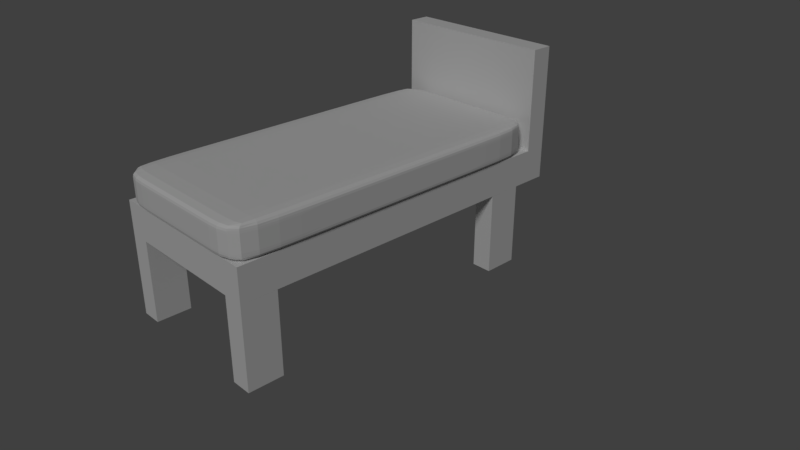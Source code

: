 # Source: Cama.blend  (saved by Blender 2.78.0; exported with 4.5.12 LTS)
import bpy
from mathutils import Matrix  # noqa: F401  (used for matrix-valued properties, if any)

bpy.ops.wm.read_factory_settings(use_empty=True)
scene = bpy.context.scene
scene.name = 'Scene'

# ---- collections
col_collection_1 = bpy.data.collections.new('Collection 1'); scene.collection.children.link(col_collection_1)

# ---- materials (node trees are filled in below, after node groups)
mat_material_001 = bpy.data.materials.new('Material.001')
mat_material_001.alpha_threshold = 0.0
mat_material_001.use_transparent_shadow = False
mat_material_001.preview_render_type = 'CUBE'
mat_material_001.roughness = 0.5

# ---- material node trees

# ---- world
world_world = bpy.data.worlds.new('World'); scene.world = world_world
world_world.color = (0.05088, 0.05088, 0.05088)
world_world.use_sun_shadow = False
world_world.sun_shadow_jitter_overblur = 0.0
world_world.cycles.sampling_method = 'MANUAL'

# ---- cameras
cam_camera = bpy.data.cameras.new('Camera')
cam_camera.clip_end = 100.0
cam_camera.lens = 35.0
cam_camera.sensor_width = 32.0
cam_camera.sensor_height = 18.0
cam_camera.ortho_scale = 7.314
cam_camera.dof.focus_distance = 0.0
cam_camera.dof.aperture_fstop = 128.0

# ---- lights
light_sun = bpy.data.lights.new('Sun', 'SUN')
light_sun.transmission_factor = 0.0
light_sun.angle = 0.1993
light_sun.energy = 1.0
light_sun.shadow_buffer_clip_start = 0.5
light_sun.shadow_soft_size = 0.1
light_sun.shadow_cascade_max_distance = 1000.0

# ---- meshes
me_cube_004 = bpy.data.meshes.new('Cube.004')
me_cube_004.from_pydata([(-0.4511, 3.04, 0.4568), (-0.4511, -0.4578, 0.4568), (-0.4511, 3.04, 0.7843), (-0.4511, -0.4578, 0.7843), (1.133, 3.04, 0.4568), (1.133, -0.4578, 0.4568), (1.133, 3.04, 0.7843), (1.133, -0.4578, 0.7843), (-0.469, 3.079, 0.6205), (-0.469, 1.291, 0.4531), (-0.469, -0.4973, 0.6205), (-0.469, 1.291, 0.788), (0.3408, 3.079, 0.788), (0.3408, -0.4973, 0.788), (1.151, 1.291, 0.788), (1.151, 3.079, 0.6205), (1.151, -0.4973, 0.6205), (1.151, 1.291, 0.4531), (0.3408, 3.079, 0.4531), (0.3408, -0.4973, 0.4531), (0.3408, -0.6156, 0.6205), (0.3408, 3.198, 0.6205), (0.3408, 1.291, 0.442), (1.204, 1.291, 0.6205), (0.3408, 1.291, 0.799), (-0.5226, 1.291, 0.6205), (-0.469, 3.079, 0.5313), (-0.469, 0.3378, 0.4531), (-0.469, -0.4972, 0.7098), (-0.469, 2.244, 0.788), (-0.09084, 3.079, 0.788), (0.7725, -0.4972, 0.788), (1.151, 2.244, 0.788), (1.151, 3.079, 0.7098), (1.151, -0.4972, 0.5313), (1.151, 2.244, 0.4531), (0.7725, 3.079, 0.4531), (-0.09084, -0.4972, 0.4531), (-0.469, 3.079, 0.7098), (-0.469, 2.244, 0.4531), (-0.469, -0.4972, 0.5313), (-0.469, 0.3378, 0.788), (0.7725, 3.079, 0.788), (-0.09084, -0.4972, 0.788), (1.151, 0.3378, 0.788), (1.151, 3.079, 0.5313), (1.151, -0.4972, 0.7098), (1.151, 0.3378, 0.4531), (-0.09084, 3.079, 0.4531), (0.7725, -0.4972, 0.4531), (0.3408, -0.6155, 0.5313), (0.3408, -0.6155, 0.7098), (0.7725, -0.6155, 0.6205), (-0.09085, -0.6155, 0.6205), (0.3408, 3.198, 0.5313), (0.3408, 3.198, 0.7098), (-0.09085, 3.198, 0.6205), (0.7725, 3.198, 0.6205), (-0.09085, 1.291, 0.442), (0.7725, 1.291, 0.442), (0.3408, 2.244, 0.442), (0.3408, 0.3378, 0.442), (1.204, 1.291, 0.5313), (1.204, 1.291, 0.7098), (1.204, 2.244, 0.6205), (1.204, 0.3378, 0.6205), (0.7725, 1.291, 0.799), (-0.09085, 1.291, 0.799), (0.3408, 2.244, 0.799), (0.3408, 0.3378, 0.799), (-0.5226, 1.291, 0.7098), (-0.5226, 1.291, 0.5313), (-0.5226, 2.244, 0.6205), (-0.5226, 0.3378, 0.6205), (-0.5225, 0.3378, 0.5313), (-0.5225, 2.244, 0.5313), (-0.5225, 2.244, 0.7098), (-0.09085, 0.3378, 0.799), (-0.09085, 2.244, 0.799), (0.7725, 2.244, 0.799), (1.204, 0.3378, 0.7098), (1.204, 2.244, 0.7098), (1.204, 2.244, 0.5313), (0.7725, 0.3378, 0.442), (0.7725, 2.244, 0.442), (-0.09085, 2.244, 0.442), (0.7725, 3.197, 0.7098), (-0.09085, 3.197, 0.7098), (-0.09085, 3.197, 0.5313), (-0.09085, -0.6154, 0.7098), (0.7725, -0.6154, 0.7098), (0.7725, -0.6154, 0.5313), (-0.09085, -0.6154, 0.5313), (0.7725, 3.197, 0.5313), (-0.09085, 0.3378, 0.442), (1.204, 0.3378, 0.5313), (0.7725, 0.3378, 0.799), (-0.5225, 0.3378, 0.7098), (-0.4677, 3.076, 0.4875), (-0.4677, -0.1297, 0.4534), (-0.4677, -0.4943, 0.7535), (-0.4677, 2.712, 0.7877), (-0.3025, 3.076, 0.7877), (0.9842, -0.4943, 0.7877), (1.149, 2.712, 0.7877), (1.149, 3.076, 0.7535), (1.149, -0.4943, 0.4875), (1.149, 2.712, 0.4534), (0.9842, 3.076, 0.4534), (-0.3025, -0.4943, 0.4534), (-0.469, 3.079, 0.6652), (-0.469, 1.768, 0.4531), (-0.469, -0.4973, 0.5759), (-0.469, 0.8143, 0.788), (0.5567, 3.079, 0.788), (0.125, -0.4973, 0.788), (1.151, 0.8143, 0.788), (1.151, 3.079, 0.5759), (1.151, -0.4973, 0.6652), (1.151, 0.8143, 0.4531), (0.125, 3.079, 0.4531), (0.5567, -0.4973, 0.4531), (0.3408, -0.608, 0.4874), (0.3408, -0.6156, 0.6652), (0.9849, -0.608, 0.6205), (0.125, -0.6156, 0.6205), (0.3408, 3.19, 0.4874), (0.3408, 3.198, 0.6652), (-0.3033, 3.19, 0.6205), (0.5567, 3.198, 0.6205), (-0.3033, 1.291, 0.4427), (0.5567, 1.291, 0.442), (0.3408, 2.713, 0.4427), (0.3408, 0.8143, 0.442), (1.201, 1.291, 0.4874), (1.204, 1.291, 0.6652), (1.201, 2.713, 0.6205), (1.204, 0.8143, 0.6205), (0.9849, 1.291, 0.7983), (0.125, 1.291, 0.799), (0.3408, 2.713, 0.7983), (0.3408, 0.8143, 0.799), (-0.5191, 1.291, 0.7537), (-0.5226, 1.291, 0.5759), (-0.5191, 2.713, 0.6205), (-0.5226, 0.8143, 0.6205), (-0.469, 3.079, 0.5759), (-0.469, 0.8143, 0.4531), (-0.469, -0.4973, 0.6652), (-0.469, 1.768, 0.788), (0.125, 3.079, 0.788), (0.5567, -0.4973, 0.788), (1.151, 1.768, 0.788), (1.151, 3.079, 0.6652), (1.151, -0.4973, 0.5759), (1.151, 1.768, 0.4531), (0.5567, 3.079, 0.4531), (0.125, -0.4973, 0.4531), (-0.4677, 3.076, 0.7535), (-0.4677, 2.712, 0.4534), (-0.4677, -0.4943, 0.4875), (-0.4677, -0.1297, 0.7877), (0.9842, 3.076, 0.7877), (-0.3025, -0.4943, 0.7877), (1.149, -0.1297, 0.7877), (1.149, 3.076, 0.4875), (1.149, -0.4943, 0.7535), (1.149, -0.1297, 0.4534), (-0.3025, 3.076, 0.4534), (0.9842, -0.4943, 0.4534), (0.3408, -0.6156, 0.5759), (0.3408, -0.608, 0.7537), (0.5567, -0.6156, 0.6205), (-0.3033, -0.608, 0.6205), (0.3408, 3.198, 0.5759), (0.3408, 3.19, 0.7537), (0.125, 3.198, 0.6205), (0.9849, 3.19, 0.6205), (0.125, 1.291, 0.442), (0.9849, 1.291, 0.4427), (0.3408, 1.768, 0.442), (0.3408, -0.1313, 0.4427), (1.204, 1.291, 0.5759), (1.201, 1.291, 0.7537), (1.204, 1.768, 0.6205), (1.201, -0.1313, 0.6205), (0.5567, 1.291, 0.799), (-0.3033, 1.291, 0.7983), (0.3408, 1.768, 0.799), (0.3408, -0.1313, 0.7983), (-0.5226, 1.291, 0.6652), (-0.5191, 1.291, 0.4874), (-0.5226, 1.768, 0.6205), (-0.5191, -0.1313, 0.6205), (-0.5226, 0.3378, 0.5759), (-0.5191, 0.3378, 0.4874), (-0.5226, 0.8143, 0.5313), (-0.5191, -0.1313, 0.5313), (-0.5226, 2.244, 0.5759), (-0.5191, 2.244, 0.4874), (-0.5191, 2.713, 0.5313), (-0.5226, 1.768, 0.5313), (-0.5191, 2.244, 0.7537), (-0.5226, 2.244, 0.6652), (-0.5191, 2.713, 0.7098), (-0.5226, 1.768, 0.7098), (0.125, 0.3378, 0.799), (-0.3033, 0.3378, 0.7983), (-0.09085, 0.8143, 0.799), (-0.09085, -0.1313, 0.7983), (0.125, 2.244, 0.799), (-0.3033, 2.244, 0.7983), (-0.09085, 2.713, 0.7983), (-0.09085, 1.768, 0.799), (0.9849, 2.244, 0.7983), (0.5567, 2.244, 0.799), (0.7725, 2.713, 0.7983), (0.7725, 1.768, 0.799), (1.204, 0.3378, 0.6652), (1.201, 0.3378, 0.7537), (1.204, 0.8143, 0.7098), (1.201, -0.1313, 0.7098), (1.204, 2.244, 0.6652), (1.201, 2.244, 0.7537), (1.201, 2.713, 0.7098), (1.204, 1.768, 0.7098), (1.201, 2.244, 0.4874), (1.204, 2.244, 0.5759), (1.201, 2.713, 0.5313), (1.204, 1.768, 0.5313), (0.5567, 0.3378, 0.442), (0.9849, 0.3378, 0.4428), (0.7725, 0.8143, 0.442), (0.7725, -0.1313, 0.4428), (0.5567, 2.244, 0.442), (0.9849, 2.244, 0.4428), (0.7725, 2.713, 0.4428), (0.7725, 1.768, 0.442), (-0.3033, 2.244, 0.4428), (0.125, 2.244, 0.442), (-0.09085, 2.713, 0.4428), (-0.09085, 1.768, 0.442), (0.7725, 3.198, 0.6652), (0.7725, 3.19, 0.7537), (0.5567, 3.198, 0.7098), (0.9849, 3.19, 0.7098), (-0.09085, 3.198, 0.6652), (-0.09085, 3.19, 0.7537), (-0.3033, 3.19, 0.7098), (0.125, 3.198, 0.7098), (-0.09085, 3.19, 0.4874), (-0.09085, 3.198, 0.5759), (-0.3033, 3.19, 0.5313), (0.125, 3.198, 0.5313), (-0.09085, -0.6155, 0.6652), (-0.09085, -0.6079, 0.7537), (0.125, -0.6155, 0.7098), (-0.3033, -0.6079, 0.7098), (0.7725, -0.6155, 0.6652), (0.7725, -0.6079, 0.7537), (0.9849, -0.6079, 0.7098), (0.5567, -0.6155, 0.7098), (0.7725, -0.6079, 0.4874), (0.7725, -0.6155, 0.5759), (0.9849, -0.6079, 0.5313), (0.5567, -0.6155, 0.5313), (-0.09085, -0.6079, 0.4874), (-0.09085, -0.6155, 0.5759), (0.125, -0.6155, 0.5313), (-0.3033, -0.6079, 0.5313), (0.7725, 3.19, 0.4874), (0.7725, 3.198, 0.5759), (0.5567, 3.198, 0.5313), (0.9849, 3.19, 0.5313), (-0.3033, 0.3378, 0.4428), (0.125, 0.3378, 0.442), (-0.09085, 0.8143, 0.442), (-0.09085, -0.1313, 0.4428), (1.201, 0.3378, 0.4874), (1.204, 0.3378, 0.5759), (1.204, 0.8143, 0.5313), (1.201, -0.1313, 0.5313), (0.9849, 0.3378, 0.7983), (0.5567, 0.3378, 0.799), (0.7725, 0.8143, 0.799), (0.7725, -0.1313, 0.7983), (-0.5191, 0.3378, 0.7537), (-0.5226, 0.3378, 0.6652), (-0.5226, 0.8143, 0.7098), (-0.5191, -0.1313, 0.7098), (-0.5191, -0.1313, 0.6652), (-0.5226, 0.8143, 0.6652), (-0.5191, 0.8143, 0.7537), (0.5567, -0.1313, 0.7983), (0.5567, 0.8143, 0.799), (0.9849, 0.8143, 0.7983), (1.201, -0.1313, 0.5759), (1.204, 0.8143, 0.5759), (1.201, 0.8143, 0.4874), (0.125, -0.1313, 0.4427), (0.125, 0.8143, 0.442), (-0.3033, 0.8143, 0.4427), (0.9849, 3.19, 0.5759), (0.5567, 3.198, 0.5759), (0.5567, 3.19, 0.4874), (-0.3033, -0.608, 0.5759), (0.125, -0.6156, 0.5759), (0.125, -0.608, 0.4874), (0.5567, -0.6156, 0.5759), (0.9849, -0.608, 0.5759), (0.9849, -0.6006, 0.4874), (0.5567, -0.608, 0.7537), (0.9849, -0.6006, 0.7537), (0.9849, -0.608, 0.6652), (-0.3032, -0.6006, 0.7537), (0.125, -0.608, 0.7537), (0.125, -0.6156, 0.6652), (0.125, 3.198, 0.5759), (-0.3033, 3.19, 0.5759), (-0.3032, 3.183, 0.4874), (0.125, 3.19, 0.7537), (-0.3032, 3.183, 0.7537), (-0.3033, 3.19, 0.6652), (0.9849, 3.183, 0.7537), (0.5567, 3.19, 0.7537), (0.5567, 3.198, 0.6652), (0.125, 1.768, 0.442), (0.125, 2.713, 0.4427), (-0.3032, 2.713, 0.4434), (0.9849, 1.768, 0.4427), (0.9849, 2.713, 0.4434), (0.5567, 2.713, 0.4427), (0.9849, -0.1312, 0.4434), (0.9849, 0.8143, 0.4427), (0.5567, 0.8143, 0.442), (1.204, 1.768, 0.5759), (1.201, 2.713, 0.5759), (1.197, 2.713, 0.4874), (1.201, 1.768, 0.7537), (1.197, 2.713, 0.7537), (1.201, 2.713, 0.6652), (1.197, -0.1312, 0.7537), (1.201, 0.8143, 0.7537), (1.204, 0.8143, 0.6652), (0.5567, 1.768, 0.799), (0.5567, 2.713, 0.7983), (0.9849, 2.713, 0.7976), (-0.3033, 1.768, 0.7983), (-0.3032, 2.713, 0.7976), (0.125, 2.713, 0.7983), (-0.3032, -0.1312, 0.7976), (-0.3033, 0.8143, 0.7983), (0.125, 0.8143, 0.799), (-0.5226, 1.768, 0.6652), (-0.5191, 2.713, 0.6652), (-0.5158, 2.713, 0.7537), (-0.5191, 1.768, 0.4874), (-0.5158, 2.713, 0.4874), (-0.5191, 2.713, 0.5759), (-0.5158, -0.1312, 0.4874), (-0.5191, 0.8143, 0.4874), (-0.5226, 0.8143, 0.5759), (-0.5191, -0.1313, 0.5759), (-0.5226, 1.768, 0.5759), (-0.5191, 1.768, 0.7537), (0.125, -0.1313, 0.7983), (0.125, 1.768, 0.799), (0.9849, 1.768, 0.7983), (1.201, -0.1313, 0.6652), (1.204, 1.768, 0.6652), (1.201, 1.768, 0.4874), (0.5567, -0.1313, 0.4427), (0.5567, 1.768, 0.442), (-0.3033, 1.768, 0.4427), (0.9849, 3.19, 0.6652), (0.125, 3.198, 0.6652), (0.125, 3.19, 0.4874), (-0.3033, -0.608, 0.6652), (0.5567, -0.6156, 0.6652), (0.5567, -0.608, 0.4874), (-0.3032, -0.6006, 0.4874), (0.9849, 3.183, 0.4874), (-0.3032, -0.1312, 0.4434), (1.197, -0.1312, 0.4874), (0.9849, -0.1312, 0.7976), (-0.5158, -0.1312, 0.7537), (-0.4629, 3.066, 0.4686), (-0.4629, -0.3319, 0.4544), (-0.4629, -0.4837, 0.7725), (-0.4629, 2.914, 0.7867), (-0.3941, 3.066, 0.7867), (1.076, -0.4837, 0.7867), (1.145, 2.914, 0.7867), (1.145, 3.066, 0.7725), (1.145, -0.4837, 0.4686), (1.145, 2.914, 0.4544), (1.076, 3.066, 0.4544), (-0.3941, -0.4837, 0.4544), (-0.469, 3.079, 0.6428), (-0.469, 1.529, 0.4531), (-0.469, -0.4973, 0.5982), (-0.469, 1.053, 0.788), (0.4488, 3.079, 0.788), (0.2329, -0.4973, 0.788), (1.151, 1.053, 0.788), (1.151, 3.079, 0.5982), (1.151, -0.4973, 0.6428), (1.151, 1.053, 0.4531), (0.2329, 3.079, 0.4531), (0.4488, -0.4973, 0.4531), (0.3408, -0.5794, 0.4677), (0.3408, -0.6156, 0.6428), (1.08, -0.5794, 0.6205), (0.2329, -0.6156, 0.6205), (0.3408, 3.161, 0.4677), (0.3408, 3.198, 0.6428), (-0.3983, 3.161, 0.6205), (0.4488, 3.198, 0.6205), (-0.3983, 1.291, 0.4454), (0.4488, 1.291, 0.442), (0.3408, 2.923, 0.4454), (0.3408, 1.053, 0.442), (1.188, 1.291, 0.4677), (1.204, 1.291, 0.6428), (1.188, 2.923, 0.6205), (1.204, 1.053, 0.6205), (1.08, 1.291, 0.7956), (0.2329, 1.291, 0.799), (0.3408, 2.923, 0.7956), (0.3408, 1.053, 0.799), (-0.5062, 1.291, 0.7733), (-0.5226, 1.291, 0.5982), (-0.5062, 2.923, 0.6205), (-0.5226, 1.053, 0.6205), (-0.469, 3.079, 0.5536), (-0.469, 0.576, 0.4531), (-0.469, -0.4973, 0.6875), (-0.469, 2.006, 0.788), (0.01704, 3.079, 0.788), (0.6646, -0.4973, 0.788), (1.151, 2.006, 0.788), (1.151, 3.079, 0.6875), (1.151, -0.4973, 0.5536), (1.151, 2.006, 0.4531), (0.6646, 3.079, 0.4531), (0.01704, -0.4973, 0.4531), (-0.4688, 3.079, 0.732), (-0.4688, 2.481, 0.4531), (-0.4688, -0.4969, 0.5091), (-0.4688, 0.1007, 0.7879), (0.8799, 3.079, 0.7879), (-0.1982, -0.4969, 0.7879), (1.15, 0.1007, 0.7879), (1.15, 3.079, 0.5091), (1.15, -0.4969, 0.732), (1.15, 0.1007, 0.4531), (-0.1982, 3.079, 0.4531), (0.8799, -0.4969, 0.4531), (0.3408, -0.6156, 0.5536), (0.3408, -0.6146, 0.732), (0.6646, -0.6156, 0.6205), (-0.1983, -0.6146, 0.6205), (0.3408, 3.198, 0.5536), (0.3408, 3.197, 0.732), (0.01704, 3.198, 0.6205), (0.88, 3.197, 0.6205), (0.01704, 1.291, 0.442), (0.88, 1.291, 0.4421), (0.3408, 2.006, 0.442), (0.3408, 0.1004, 0.4421), (1.204, 1.291, 0.5536), (1.204, 1.291, 0.732), (1.204, 2.006, 0.6205), (1.204, 0.1004, 0.6205), (0.6646, 1.291, 0.799), (-0.1983, 1.291, 0.7989), (0.3408, 2.006, 0.799), (0.3408, 0.1004, 0.7989), (-0.5226, 1.291, 0.6875), (-0.5221, 1.291, 0.5091), (-0.5226, 2.006, 0.6205), (-0.5221, 0.1004, 0.6205), (-0.5226, 0.3378, 0.5982), (-0.5221, 0.3378, 0.5091), (-0.5226, 1.053, 0.5313), (-0.5221, 0.1004, 0.5313), (-0.5226, 2.244, 0.5982), (-0.5221, 2.244, 0.5091), (-0.5061, 2.923, 0.5313), (-0.5226, 2.006, 0.5313), (-0.5061, 2.244, 0.7733), (-0.5226, 2.244, 0.6875), (-0.5061, 2.923, 0.7098), (-0.5226, 2.006, 0.7098), (0.2329, 0.3378, 0.799), (-0.1983, 0.3378, 0.7989), (-0.09085, 1.053, 0.799), (-0.09085, 0.1004, 0.7989), (0.2329, 2.244, 0.799), (-0.1983, 2.244, 0.7989), (-0.09085, 2.923, 0.7956), (-0.09085, 2.006, 0.799), (1.08, 2.244, 0.7956), (0.6646, 2.244, 0.799), (0.7725, 2.923, 0.7956), (0.7725, 2.006, 0.799), (1.204, 0.3378, 0.6428), (1.204, 0.3378, 0.732), (1.204, 1.053, 0.7098), (1.204, 0.1004, 0.7098), (1.204, 2.244, 0.6428), (1.204, 2.244, 0.732), (1.188, 2.923, 0.7098), (1.204, 2.006, 0.7098), (1.188, 2.244, 0.4677), (1.204, 2.244, 0.5536), (1.188, 2.923, 0.5313), (1.204, 2.006, 0.5313), (0.4488, 0.3378, 0.442), (0.88, 0.3378, 0.4421), (0.7725, 1.053, 0.442), (0.7725, 0.1004, 0.4421), (0.4488, 2.244, 0.442), (0.88, 2.244, 0.4421), (0.7725, 2.923, 0.4454), (0.7725, 2.006, 0.442), (-0.3982, 2.244, 0.4454), (0.01704, 2.244, 0.442), (-0.09085, 2.923, 0.4454), (-0.09085, 2.006, 0.442), (0.7725, 3.198, 0.6428), (0.7725, 3.196, 0.732), (0.4488, 3.198, 0.7098), (0.88, 3.196, 0.7098), (-0.09085, 3.198, 0.6428), (-0.09085, 3.196, 0.732), (-0.3982, 3.161, 0.7098), (0.01704, 3.198, 0.7098), (-0.09085, 3.161, 0.4677), (-0.09085, 3.198, 0.5536), (-0.3982, 3.161, 0.5313), (0.01704, 3.198, 0.5313), (-0.09085, -0.6155, 0.6428), (-0.09085, -0.6145, 0.732), (0.2329, -0.6155, 0.7098), (-0.1983, -0.6145, 0.7098), (0.7725, -0.6155, 0.6428), (0.7725, -0.6145, 0.732), (1.08, -0.5793, 0.7098), (0.6646, -0.6155, 0.7098), (0.7725, -0.5793, 0.4677), (0.7725, -0.6155, 0.5536), (1.08, -0.5793, 0.5313), (0.6646, -0.6155, 0.5313), (-0.09085, -0.5793, 0.4677), (-0.09085, -0.6155, 0.5536), (0.2329, -0.6155, 0.5313), (-0.1983, -0.6145, 0.5313), (0.7725, 3.161, 0.4677), (0.7725, 3.198, 0.5536), (0.4488, 3.198, 0.5313), (0.88, 3.196, 0.5313), (-0.3982, 0.3378, 0.4454), (0.01704, 0.3378, 0.442), (-0.09085, 1.053, 0.442), (-0.09085, 0.1004, 0.4421), (1.188, 0.3378, 0.4677), (1.204, 0.3378, 0.5536), (1.204, 1.053, 0.5313), (1.204, 0.1004, 0.5313), (1.08, 0.3378, 0.7956), (0.6646, 0.3378, 0.799), (0.7725, 1.053, 0.799), (0.7725, 0.1004, 0.7989), (-0.5061, 0.3378, 0.7733), (-0.5226, 0.3378, 0.6875), (-0.5226, 1.053, 0.7098), (-0.5221, 0.1004, 0.7098), (-0.4688, 3.079, 0.5091), (-0.4688, 0.1007, 0.4531), (-0.4688, -0.4969, 0.732), (-0.4688, 2.481, 0.7879), (-0.1982, 3.079, 0.7879), (0.8799, -0.4969, 0.7879), (1.15, 2.481, 0.7879), (1.15, 3.079, 0.732), (1.15, -0.4969, 0.5091), (1.15, 2.481, 0.4531), (0.8799, 3.079, 0.4531), (-0.1982, -0.4969, 0.4531), (-0.469, 3.079, 0.6875), (-0.469, 2.006, 0.4531), (-0.469, -0.4973, 0.5536), (-0.469, 0.576, 0.788), (0.6646, 3.079, 0.788), (0.01704, -0.4973, 0.788), (1.151, 0.576, 0.788), (1.151, 3.079, 0.5536), (1.151, -0.4973, 0.6875), (1.151, 0.576, 0.4531), (0.01704, 3.079, 0.4531), (0.6646, -0.4973, 0.4531), (0.3408, -0.6146, 0.5091), (0.3408, -0.6156, 0.6875), (0.88, -0.6146, 0.6205), (0.01704, -0.6156, 0.6205), (0.3408, 3.197, 0.5091), (0.3408, 3.198, 0.6875), (-0.1983, 3.197, 0.6205), (0.6646, 3.198, 0.6205), (-0.1983, 1.291, 0.4421), (0.6646, 1.291, 0.442), (0.3408, 2.482, 0.4421), (0.3408, 0.576, 0.442), (1.204, 1.291, 0.5091), (1.204, 1.291, 0.6875), (1.204, 2.482, 0.6205), (1.204, 0.576, 0.6205), (0.88, 1.291, 0.7989), (0.01704, 1.291, 0.799), (0.3408, 2.482, 0.7989), (0.3408, 0.576, 0.799), (-0.5221, 1.291, 0.732), (-0.5226, 1.291, 0.5536), (-0.5221, 2.482, 0.6205), (-0.5226, 0.576, 0.6205), (-0.469, 3.079, 0.5982), (-0.469, 1.053, 0.4531), (-0.469, -0.4973, 0.6428), (-0.469, 1.529, 0.788), (0.2329, 3.079, 0.788), (0.4488, -0.4973, 0.788), (1.151, 1.529, 0.788), (1.151, 3.079, 0.6428), (1.151, -0.4973, 0.5982), (1.151, 1.529, 0.4531), (0.4488, 3.079, 0.4531), (0.2329, -0.4973, 0.4531), (-0.4629, 3.066, 0.7725), (-0.4629, 2.914, 0.4544), (-0.4629, -0.4837, 0.4686), (-0.4629, -0.3319, 0.7867), (1.076, 3.066, 0.7867), (-0.3941, -0.4837, 0.7867), (1.145, -0.3319, 0.7867), (1.145, 3.066, 0.4686), (1.145, -0.4837, 0.7725), (1.145, -0.3319, 0.4544), (-0.3941, 3.066, 0.4544), (1.076, -0.4837, 0.4544), (0.3408, -0.6156, 0.5982), (0.3408, -0.5794, 0.7733), (0.4488, -0.6156, 0.6205), (-0.3983, -0.5794, 0.6205), (0.3408, 3.198, 0.5982), (0.3408, 3.161, 0.7733), (0.2329, 3.198, 0.6205), (1.08, 3.161, 0.6205), (0.2329, 1.291, 0.442), (1.08, 1.291, 0.4454), (0.3408, 1.529, 0.442), (0.3408, -0.341, 0.4454), (1.204, 1.291, 0.5982), (1.188, 1.291, 0.7733), (1.204, 1.529, 0.6205), (1.188, -0.341, 0.6205), (0.4488, 1.291, 0.799), (-0.3983, 1.291, 0.7956), (0.3408, 1.529, 0.799), (0.3408, -0.341, 0.7956), (-0.5226, 1.291, 0.6428), (-0.5062, 1.291, 0.4677), (-0.5226, 1.529, 0.6205), (-0.5062, -0.341, 0.6205), (-0.5226, 0.3378, 0.5536), (-0.5061, 0.3378, 0.4677), (-0.5226, 0.576, 0.5313), (-0.5061, -0.341, 0.5313), (-0.5226, 2.244, 0.5536), (-0.5061, 2.244, 0.4677), (-0.5221, 2.482, 0.5313), (-0.5226, 1.529, 0.5313), (-0.5221, 2.244, 0.732), (-0.5226, 2.244, 0.6428), (-0.5221, 2.482, 0.7098), (-0.5226, 1.529, 0.7098), (0.01704, 0.3378, 0.799), (-0.3982, 0.3378, 0.7956), (-0.09085, 0.576, 0.799), (-0.09085, -0.341, 0.7956), (0.01704, 2.244, 0.799), (-0.3982, 2.244, 0.7956), (-0.09085, 2.482, 0.7989), (-0.09085, 1.529, 0.799), (0.88, 2.244, 0.7989), (0.4488, 2.244, 0.799), (0.7725, 2.482, 0.7989), (0.7725, 1.529, 0.799), (1.204, 0.3378, 0.6875), (1.188, 0.3378, 0.7733), (1.204, 0.576, 0.7098), (1.188, -0.341, 0.7098), (1.204, 2.244, 0.6875), (1.188, 2.244, 0.7733), (1.204, 2.482, 0.7098), (1.204, 1.529, 0.7098), (1.204, 2.244, 0.5091), (1.204, 2.244, 0.5982), (1.204, 2.482, 0.5313), (1.204, 1.529, 0.5313), (0.6646, 0.3378, 0.442), (1.08, 0.3378, 0.4454), (0.7725, 0.576, 0.442), (0.7725, -0.341, 0.4454), (0.6646, 2.244, 0.442), (1.08, 2.244, 0.4454), (0.7725, 2.482, 0.4421), (0.7725, 1.529, 0.442), (-0.1983, 2.244, 0.4421), (0.2329, 2.244, 0.442), (-0.09085, 2.482, 0.4421), (-0.09085, 1.529, 0.442), (0.7725, 3.198, 0.6875), (0.7725, 3.161, 0.7733), (0.6646, 3.198, 0.7098), (1.08, 3.161, 0.7098), (-0.09085, 3.198, 0.6875), (-0.09085, 3.161, 0.7733), (-0.1983, 3.196, 0.7098), (0.2329, 3.198, 0.7098), (-0.09085, 3.196, 0.5091), (-0.09085, 3.198, 0.5982), (-0.1983, 3.196, 0.5313), (0.2329, 3.198, 0.5313), (-0.09085, -0.6155, 0.6875), (-0.09085, -0.5793, 0.7733), (0.01704, -0.6155, 0.7098), (-0.3982, -0.5793, 0.7098), (0.7725, -0.6155, 0.6875), (0.7725, -0.5793, 0.7733), (0.88, -0.6145, 0.7098), (0.4488, -0.6155, 0.7098), (0.7725, -0.6145, 0.5091), (0.7725, -0.6155, 0.5982), (0.88, -0.6145, 0.5313), (0.4488, -0.6155, 0.5313), (-0.09085, -0.6145, 0.5091), (-0.09085, -0.6155, 0.5982), (0.01704, -0.6155, 0.5313), (-0.3982, -0.5793, 0.5313), (0.7725, 3.196, 0.5091), (0.7725, 3.198, 0.5982), (0.6646, 3.198, 0.5313), (1.08, 3.161, 0.5313), (-0.1983, 0.3378, 0.4421), (0.2329, 0.3378, 0.442), (-0.09085, 0.576, 0.442), (-0.09085, -0.341, 0.4454), (1.204, 0.3378, 0.5091), (1.204, 0.3378, 0.5982), (1.204, 0.576, 0.5313), (1.188, -0.341, 0.5313), (0.88, 0.3378, 0.7989), (0.4488, 0.3378, 0.799), (0.7725, 0.576, 0.799), (0.7725, -0.341, 0.7956), (-0.5221, 0.3378, 0.732), (-0.5226, 0.3378, 0.6428), (-0.5226, 0.576, 0.7098), (-0.5061, -0.341, 0.7098), (-0.5191, -0.1313, 0.6875), (-0.5191, -0.1313, 0.6428), (-0.5221, 0.1004, 0.6652), (-0.5062, -0.341, 0.6652), (-0.5226, 0.8143, 0.6875), (-0.5226, 0.8143, 0.6428), (-0.5226, 1.053, 0.6652), (-0.5226, 0.576, 0.6652), (-0.5062, 0.8143, 0.7733), (-0.5221, 0.8143, 0.732), (-0.5191, 1.053, 0.7537), (-0.5191, 0.576, 0.7537), (0.6646, -0.1313, 0.7983), (0.4488, -0.1313, 0.7983), (0.5567, 0.1004, 0.7989), (0.5567, -0.341, 0.7956), (0.6646, 0.8143, 0.799), (0.4488, 0.8143, 0.799), (0.5567, 1.053, 0.799), (0.5567, 0.576, 0.799), (1.08, 0.8143, 0.7956), (0.88, 0.8143, 0.7989), (0.9849, 1.053, 0.7983), (0.9849, 0.576, 0.7983), (1.201, -0.1313, 0.5536), (1.201, -0.1313, 0.5982), (1.204, 0.1004, 0.5759), (1.188, -0.341, 0.5759), (1.204, 0.8143, 0.5536), (1.204, 0.8143, 0.5982), (1.204, 1.053, 0.5759), (1.204, 0.576, 0.5759), (1.188, 0.8143, 0.4677), (1.204, 0.8143, 0.5091), (1.201, 1.053, 0.4874), (1.201, 0.576, 0.4874), (0.01704, -0.1313, 0.4427), (0.2329, -0.1313, 0.4427), (0.125, 0.1004, 0.4421), (0.125, -0.341, 0.4454), (0.01704, 0.8143, 0.442), (0.2329, 0.8143, 0.442), (0.125, 1.053, 0.442), (0.125, 0.576, 0.442), (-0.3983, 0.8143, 0.4454), (-0.1983, 0.8143, 0.4421), (-0.3033, 1.053, 0.4427), (-0.3033, 0.576, 0.4427), (0.9849, 3.19, 0.5536), (0.9849, 3.19, 0.5982), (0.88, 3.197, 0.5759), (1.08, 3.161, 0.5759), (0.5567, 3.198, 0.5536), (0.5567, 3.198, 0.5982), (0.4488, 3.198, 0.5759), (0.6646, 3.198, 0.5759), (0.5567, 3.161, 0.4677), (0.5567, 3.197, 0.5091), (0.4488, 3.19, 0.4874), (0.6646, 3.19, 0.4874), (-0.3033, -0.608, 0.5536), (-0.3033, -0.608, 0.5982), (-0.1983, -0.6146, 0.5759), (-0.3983, -0.5794, 0.5759), (0.125, -0.6156, 0.5536), (0.125, -0.6156, 0.5982), (0.2329, -0.6156, 0.5759), (0.01704, -0.6156, 0.5759), (0.125, -0.5794, 0.4677), (0.125, -0.6146, 0.5091), (0.2329, -0.608, 0.4874), (0.01704, -0.608, 0.4874), (0.5567, -0.6156, 0.5536), (0.5567, -0.6156, 0.5982), (0.6646, -0.6156, 0.5759), (0.4488, -0.6156, 0.5759), (0.9849, -0.608, 0.5536), (0.9849, -0.608, 0.5982), (1.08, -0.5794, 0.5759), (0.88, -0.6146, 0.5759), (0.9846, -0.5733, 0.4678), (0.9849, -0.6069, 0.5091), (1.08, -0.5733, 0.4874), (0.88, -0.6069, 0.4874), (0.5567, -0.6146, 0.732), (0.5567, -0.5794, 0.7733), (0.6646, -0.608, 0.7537), (0.4488, -0.608, 0.7537), (0.9849, -0.6069, 0.732), (0.9846, -0.5733, 0.7732), (1.08, -0.5733, 0.7536), (0.88, -0.6069, 0.7537), (0.9849, -0.608, 0.6428), (0.9849, -0.608, 0.6875), (1.08, -0.5794, 0.6652), (0.88, -0.6146, 0.6652), (-0.3033, -0.6069, 0.732), (-0.303, -0.5733, 0.7732), (-0.1983, -0.6069, 0.7537), (-0.3979, -0.5733, 0.7536), (0.125, -0.6146, 0.732), (0.125, -0.5794, 0.7733), (0.2329, -0.608, 0.7537), (0.01704, -0.608, 0.7537), (0.125, -0.6156, 0.6428), (0.125, -0.6156, 0.6875), (0.2329, -0.6156, 0.6652), (0.01704, -0.6156, 0.6652), (0.125, 3.198, 0.5536), (0.125, 3.198, 0.5982), (0.01704, 3.198, 0.5759), (0.2329, 3.198, 0.5759), (-0.3033, 3.19, 0.5536), (-0.3033, 3.19, 0.5982), (-0.3983, 3.161, 0.5759), (-0.1983, 3.197, 0.5759), (-0.303, 3.155, 0.4678), (-0.3033, 3.189, 0.5091), (-0.3979, 3.155, 0.4874), (-0.1983, 3.189, 0.4874), (0.125, 3.197, 0.732), (0.125, 3.161, 0.7733), (0.01704, 3.19, 0.7537), (0.2329, 3.19, 0.7537), (-0.3033, 3.189, 0.732), (-0.303, 3.155, 0.7732), (-0.3979, 3.155, 0.7536), (-0.1983, 3.189, 0.7537), (-0.3033, 3.19, 0.6428), (-0.3033, 3.19, 0.6875), (-0.3983, 3.161, 0.6652), (-0.1983, 3.197, 0.6652), (0.9849, 3.189, 0.732), (0.9846, 3.155, 0.7732), (0.88, 3.189, 0.7537), (1.08, 3.155, 0.7536), (0.5567, 3.197, 0.732), (0.5567, 3.161, 0.7733), (0.4488, 3.19, 0.7537), (0.6646, 3.19, 0.7537), (0.5567, 3.198, 0.6428), (0.5567, 3.198, 0.6875), (0.4488, 3.198, 0.6652), (0.6646, 3.198, 0.6652), (0.01704, 1.768, 0.442), (0.2329, 1.768, 0.442), (0.125, 2.006, 0.442), (0.125, 1.529, 0.442), (0.01704, 2.713, 0.4427), (0.2329, 2.713, 0.4427), (0.125, 2.923, 0.4454), (0.125, 2.482, 0.4421), (-0.3979, 2.713, 0.446), (-0.1983, 2.713, 0.4428), (-0.303, 2.922, 0.446), (-0.3033, 2.482, 0.4428), (0.88, 1.768, 0.4421), (1.08, 1.768, 0.4454), (0.9849, 2.006, 0.4427), (0.9849, 1.529, 0.4427), (0.88, 2.713, 0.4428), (1.08, 2.713, 0.446), (0.9846, 2.922, 0.446), (0.9849, 2.482, 0.4428), (0.4488, 2.713, 0.4427), (0.6646, 2.713, 0.4427), (0.5567, 2.923, 0.4454), (0.5567, 2.482, 0.4421), (0.88, -0.1313, 0.4428), (1.08, -0.1306, 0.446), (0.9849, 0.1004, 0.4428), (0.9846, -0.3402, 0.446), (0.88, 0.8143, 0.4421), (1.08, 0.8143, 0.4454), (0.9849, 1.053, 0.4427), (0.9849, 0.576, 0.4427), (0.4488, 0.8143, 0.442), (0.6646, 0.8143, 0.442), (0.5567, 1.053, 0.442), (0.5567, 0.576, 0.442), (1.204, 1.768, 0.5536), (1.204, 1.768, 0.5982), (1.204, 2.006, 0.5759), (1.204, 1.529, 0.5759), (1.201, 2.713, 0.5536), (1.201, 2.713, 0.5982), (1.188, 2.923, 0.5759), (1.204, 2.482, 0.5759), (1.185, 2.713, 0.4678), (1.2, 2.713, 0.5091), (1.185, 2.922, 0.4874), (1.2, 2.482, 0.4874), (1.204, 1.768, 0.732), (1.188, 1.768, 0.7733), (1.201, 2.006, 0.7537), (1.201, 1.529, 0.7537), (1.2, 2.713, 0.732), (1.185, 2.713, 0.7732), (1.185, 2.922, 0.7536), (1.2, 2.482, 0.7537), (1.201, 2.713, 0.6428), (1.201, 2.713, 0.6875), (1.188, 2.923, 0.6652), (1.204, 2.482, 0.6652), (1.2, -0.1313, 0.732), (1.185, -0.1306, 0.7732), (1.2, 0.1004, 0.7537), (1.185, -0.3402, 0.7536), (1.204, 0.8143, 0.732), (1.188, 0.8143, 0.7733), (1.201, 1.053, 0.7537), (1.201, 0.576, 0.7537), (1.204, 0.8143, 0.6428), (1.204, 0.8143, 0.6875), (1.204, 1.053, 0.6652), (1.204, 0.576, 0.6652), (0.6646, 1.768, 0.799), (0.4488, 1.768, 0.799), (0.5567, 2.006, 0.799), (0.5567, 1.529, 0.799), (0.6646, 2.713, 0.7983), (0.4488, 2.713, 0.7983), (0.5567, 2.923, 0.7956), (0.5567, 2.482, 0.7989), (1.08, 2.713, 0.7951), (0.88, 2.713, 0.7982), (0.9846, 2.922, 0.7951), (0.9849, 2.482, 0.7982), (-0.1983, 1.768, 0.7989), (-0.3983, 1.768, 0.7956), (-0.3033, 2.006, 0.7983), (-0.3033, 1.529, 0.7983), (-0.1983, 2.713, 0.7982), (-0.3979, 2.713, 0.7951), (-0.303, 2.922, 0.7951), (-0.3033, 2.482, 0.7982), (0.2329, 2.713, 0.7983), (0.01704, 2.713, 0.7983), (0.125, 2.923, 0.7956), (0.125, 2.482, 0.7989), (-0.1983, -0.1313, 0.7982), (-0.3979, -0.1306, 0.7951), (-0.3033, 0.1004, 0.7982), (-0.303, -0.3402, 0.7951), (-0.1983, 0.8143, 0.7989), (-0.3983, 0.8143, 0.7956), (-0.3033, 1.053, 0.7983), (-0.3033, 0.576, 0.7983), (0.2329, 0.8143, 0.799), (0.01704, 0.8143, 0.799), (0.125, 1.053, 0.799), (0.125, 0.576, 0.799), (-0.5226, 1.768, 0.6875), (-0.5226, 1.768, 0.6428), (-0.5226, 2.006, 0.6652), (-0.5226, 1.529, 0.6652), (-0.5191, 2.713, 0.6875), (-0.5191, 2.713, 0.6428), (-0.5062, 2.923, 0.6652), (-0.5221, 2.482, 0.6652), (-0.5034, 2.713, 0.7732), (-0.5187, 2.713, 0.732), (-0.5034, 2.922, 0.7536), (-0.5187, 2.482, 0.7537), (-0.5221, 1.768, 0.5091), (-0.5062, 1.768, 0.4677), (-0.5191, 2.006, 0.4874), (-0.5191, 1.529, 0.4874), (-0.5187, 2.713, 0.5091), (-0.5034, 2.713, 0.4678), (-0.5034, 2.922, 0.4874), (-0.5187, 2.482, 0.4874), (-0.5191, 2.713, 0.5982), (-0.5191, 2.713, 0.5536), (-0.5062, 2.923, 0.5759), (-0.5221, 2.482, 0.5759), (-0.5187, -0.1313, 0.5091), (-0.5034, -0.1306, 0.4678), (-0.5187, 0.1004, 0.4874), (-0.5034, -0.3402, 0.4874), (-0.5221, 0.8143, 0.5091), (-0.5062, 0.8143, 0.4677), (-0.5191, 1.053, 0.4874), (-0.5191, 0.576, 0.4874), (-0.5226, 0.8143, 0.5982), (-0.5226, 0.8143, 0.5536), (-0.5226, 1.053, 0.5759), (-0.5226, 0.576, 0.5759), (-0.5191, -0.1313, 0.5982), (-0.5191, -0.1313, 0.5536), (-0.5221, 0.1004, 0.5759), (-0.5062, -0.341, 0.5759), (-0.5226, 1.768, 0.5982), (-0.5226, 1.768, 0.5536), (-0.5226, 2.006, 0.5759), (-0.5226, 1.529, 0.5759), (-0.5062, 1.768, 0.7733), (-0.5221, 1.768, 0.732), (-0.5191, 2.006, 0.7537), (-0.5191, 1.529, 0.7537), (0.2329, -0.1313, 0.7983), (0.01704, -0.1313, 0.7983), (0.125, 0.1004, 0.7989), (0.125, -0.341, 0.7956), (0.2329, 1.768, 0.799), (0.01704, 1.768, 0.799), (0.125, 2.006, 0.799), (0.125, 1.529, 0.799), (1.08, 1.768, 0.7956), (0.88, 1.768, 0.7989), (0.9849, 2.006, 0.7983), (0.9849, 1.529, 0.7983), (1.201, -0.1313, 0.6428), (1.201, -0.1313, 0.6875), (1.204, 0.1004, 0.6652), (1.188, -0.341, 0.6652), (1.204, 1.768, 0.6428), (1.204, 1.768, 0.6875), (1.204, 2.006, 0.6652), (1.204, 1.529, 0.6652), (1.188, 1.768, 0.4677), (1.204, 1.768, 0.5091), (1.201, 2.006, 0.4874), (1.201, 1.529, 0.4874), (0.4488, -0.1313, 0.4427), (0.6646, -0.1313, 0.4427), (0.5567, 0.1004, 0.4421), (0.5567, -0.341, 0.4454), (0.4488, 1.768, 0.442), (0.6646, 1.768, 0.442), (0.5567, 2.006, 0.442), (0.5567, 1.529, 0.442), (-0.3983, 1.768, 0.4454), (-0.1983, 1.768, 0.4421), (-0.3033, 2.006, 0.4427), (-0.3033, 1.529, 0.4427), (0.9849, 3.19, 0.6428), (0.9849, 3.19, 0.6875), (0.88, 3.197, 0.6652), (1.08, 3.161, 0.6652), (0.125, 3.198, 0.6428), (0.125, 3.198, 0.6875), (0.01704, 3.198, 0.6652), (0.2329, 3.198, 0.6652), (0.125, 3.161, 0.4677), (0.125, 3.197, 0.5091), (0.01704, 3.19, 0.4874), (0.2329, 3.19, 0.4874), (-0.3033, -0.608, 0.6428), (-0.3033, -0.608, 0.6875), (-0.1983, -0.6146, 0.6652), (-0.3983, -0.5794, 0.6652), (0.5567, -0.6156, 0.6428), (0.5567, -0.6156, 0.6875), (0.6646, -0.6156, 0.6652), (0.4488, -0.6156, 0.6652), (0.5567, -0.5794, 0.4677), (0.5567, -0.6146, 0.5091), (0.6646, -0.608, 0.4874), (0.4488, -0.608, 0.4874), (-0.303, -0.5733, 0.4678), (-0.3033, -0.6069, 0.5091), (-0.1983, -0.6069, 0.4874), (-0.3979, -0.5733, 0.4874), (0.9846, 3.155, 0.4678), (0.9849, 3.189, 0.5091), (0.88, 3.189, 0.4874), (1.08, 3.155, 0.4874), (-0.3979, -0.1306, 0.446), (-0.1983, -0.1313, 0.4428), (-0.3033, 0.1004, 0.4428), (-0.303, -0.3402, 0.446), (1.185, -0.1306, 0.4678), (1.2, -0.1313, 0.5091), (1.2, 0.1004, 0.4874), (1.185, -0.3402, 0.4874), (1.08, -0.1306, 0.7951), (0.88, -0.1313, 0.7982), (0.9849, 0.1004, 0.7982), (0.9846, -0.3402, 0.7951), (-0.5034, -0.1306, 0.7732), (-0.5187, -0.1313, 0.732), (-0.5187, 0.1004, 0.7537), (-0.5034, -0.3402, 0.7536), (-0.5058, -0.3409, 0.732), (-0.5216, 0.1004, 0.732), (-0.5058, 0.1005, 0.7733), (0.8799, -0.3409, 0.7956), (0.88, 0.1004, 0.7988), (1.08, 0.1005, 0.7956), (1.187, -0.3409, 0.5091), (1.203, 0.1004, 0.5091), (1.187, 0.1005, 0.4677), (-0.1983, -0.3409, 0.4455), (-0.1983, 0.1004, 0.4422), (-0.3982, 0.1005, 0.4455), (1.08, 3.16, 0.5091), (0.88, 3.195, 0.5091), (0.8799, 3.16, 0.4677), (-0.3982, -0.5785, 0.5091), (-0.1983, -0.6135, 0.5091), (-0.1983, -0.5785, 0.4677), (0.4488, -0.6146, 0.5091), (0.6646, -0.6146, 0.5091), (0.6646, -0.5794, 0.4677), (0.4488, -0.6156, 0.6875), (0.6646, -0.6156, 0.6875), (0.6646, -0.6156, 0.6428), (-0.3983, -0.5794, 0.6875), (-0.1983, -0.6146, 0.6875), (-0.1983, -0.6146, 0.6428), (0.2329, 3.197, 0.5091), (0.01704, 3.197, 0.5091), (0.01704, 3.161, 0.4677), (0.2329, 3.198, 0.6875), (0.01704, 3.198, 0.6875), (0.01704, 3.198, 0.6428), (1.08, 3.161, 0.6875), (0.88, 3.197, 0.6875), (0.88, 3.197, 0.6428), (-0.1983, 1.529, 0.4421), (-0.1983, 2.006, 0.4421), (-0.3983, 2.006, 0.4454), (0.6646, 1.529, 0.442), (0.6646, 2.006, 0.442), (0.4488, 2.006, 0.442), (0.6646, -0.341, 0.4454), (0.6646, 0.1004, 0.4421), (0.4488, 0.1004, 0.4421), (1.204, 1.529, 0.5091), (1.204, 2.006, 0.5091), (1.188, 2.006, 0.4677), (1.204, 1.529, 0.6875), (1.204, 2.006, 0.6875), (1.204, 2.006, 0.6428), (1.188, -0.341, 0.6875), (1.204, 0.1004, 0.6875), (1.204, 0.1004, 0.6428), (0.88, 1.529, 0.7989), (0.88, 2.006, 0.7989), (1.08, 2.006, 0.7956), (0.01704, 1.529, 0.799), (0.01704, 2.006, 0.799), (0.2329, 2.006, 0.799), (0.01704, -0.341, 0.7956), (0.01704, 0.1004, 0.7989), (0.2329, 0.1004, 0.7989), (-0.5221, 1.529, 0.732), (-0.5221, 2.006, 0.732), (-0.5062, 2.006, 0.7733), (-0.5226, 1.529, 0.5536), (-0.5226, 2.006, 0.5536), (-0.5226, 2.006, 0.5982), (-0.5062, -0.341, 0.5536), (-0.5221, 0.1004, 0.5536), (-0.5221, 0.1004, 0.5982), (-0.5226, 0.576, 0.5536), (-0.5226, 1.053, 0.5536), (-0.5226, 1.053, 0.5982), (-0.5062, 0.576, 0.4677), (-0.5062, 1.053, 0.4677), (-0.5221, 1.053, 0.5091), (-0.4932, -0.3373, 0.4681), (-0.5058, 0.1005, 0.4677), (-0.5216, 0.1004, 0.5091), (-0.5221, 2.482, 0.5536), (-0.5062, 2.923, 0.5536), (-0.5062, 2.923, 0.5982), (-0.5058, 2.481, 0.4677), (-0.4932, 2.919, 0.4681), (-0.5058, 2.923, 0.5091), (-0.5062, 1.529, 0.4677), (-0.5062, 2.006, 0.4677), (-0.5221, 2.006, 0.5091), (-0.5216, 2.482, 0.732), (-0.5058, 2.923, 0.732), (-0.4932, 2.919, 0.773), (-0.5221, 2.482, 0.6428), (-0.5062, 2.923, 0.6428), (-0.5062, 2.923, 0.6875), (-0.5226, 1.529, 0.6428), (-0.5226, 2.006, 0.6428), (-0.5226, 2.006, 0.6875), (0.01704, 0.576, 0.799), (0.01704, 1.053, 0.799), (0.2329, 1.053, 0.799), (-0.3983, 0.576, 0.7956), (-0.3983, 1.053, 0.7956), (-0.1983, 1.053, 0.7989), (-0.3965, -0.3373, 0.7929), (-0.3982, 0.1005, 0.7956), (-0.1983, 0.1004, 0.7988), (0.01704, 2.482, 0.7989), (0.01704, 2.923, 0.7956), (0.2329, 2.923, 0.7956), (-0.3982, 2.481, 0.7956), (-0.3965, 2.919, 0.7929), (-0.1983, 2.923, 0.7956), (-0.3983, 1.529, 0.7956), (-0.3983, 2.006, 0.7956), (-0.1983, 2.006, 0.7989), (0.88, 2.482, 0.7988), (0.8799, 2.923, 0.7956), (1.078, 2.919, 0.7929), (0.4488, 2.482, 0.7989), (0.4488, 2.923, 0.7956), (0.6646, 2.923, 0.7956), (0.4488, 1.529, 0.799), (0.4488, 2.006, 0.799), (0.6646, 2.006, 0.799), (1.204, 0.576, 0.6875), (1.204, 1.053, 0.6875), (1.204, 1.053, 0.6428), (1.188, 0.576, 0.7733), (1.188, 1.053, 0.7733), (1.204, 1.053, 0.732), (1.175, -0.3373, 0.773), (1.187, 0.1005, 0.7733), (1.203, 0.1004, 0.732), (1.204, 2.482, 0.6875), (1.188, 2.923, 0.6875), (1.188, 2.923, 0.6428), (1.187, 2.481, 0.7733), (1.175, 2.919, 0.773), (1.187, 2.923, 0.732), (1.188, 1.529, 0.7733), (1.188, 2.006, 0.7733), (1.204, 2.006, 0.732), (1.203, 2.482, 0.5091), (1.187, 2.923, 0.5091), (1.175, 2.919, 0.4681), (1.204, 2.482, 0.5982), (1.188, 2.923, 0.5982), (1.188, 2.923, 0.5536), (1.204, 1.529, 0.5982), (1.204, 2.006, 0.5982), (1.204, 2.006, 0.5536), (0.6646, 0.576, 0.442), (0.6646, 1.053, 0.442), (0.4488, 1.053, 0.442), (1.08, 0.576, 0.4454), (1.08, 1.053, 0.4454), (0.88, 1.053, 0.4421), (1.078, -0.3373, 0.4481), (1.08, 0.1005, 0.4455), (0.88, 0.1004, 0.4422), (0.6646, 2.482, 0.4421), (0.6646, 2.923, 0.4454), (0.4488, 2.923, 0.4454), (1.08, 2.481, 0.4455), (1.078, 2.919, 0.4481), (0.8799, 2.923, 0.4455), (1.08, 1.529, 0.4454), (1.08, 2.006, 0.4454), (0.88, 2.006, 0.4421), (-0.1983, 2.482, 0.4422), (-0.1983, 2.923, 0.4455), (-0.3965, 2.919, 0.4481), (0.2329, 2.482, 0.4421), (0.2329, 2.923, 0.4454), (0.01704, 2.923, 0.4454), (0.2329, 1.529, 0.442), (0.2329, 2.006, 0.442), (0.01704, 2.006, 0.442), (0.6646, 3.198, 0.6875), (0.4488, 3.198, 0.6875), (0.4488, 3.198, 0.6428), (0.6646, 3.161, 0.7733), (0.4488, 3.161, 0.7733), (0.4488, 3.197, 0.732), (1.078, 3.133, 0.773), (0.8799, 3.16, 0.7733), (0.88, 3.195, 0.732), (-0.1983, 3.197, 0.6875), (-0.3983, 3.161, 0.6875), (-0.3983, 3.161, 0.6428), (-0.1983, 3.16, 0.7733), (-0.3965, 3.133, 0.773), (-0.3982, 3.16, 0.732), (0.2329, 3.161, 0.7733), (0.01704, 3.161, 0.7733), (0.01704, 3.197, 0.732), (-0.1983, 3.195, 0.5091), (-0.3982, 3.16, 0.5091), (-0.3965, 3.133, 0.4681), (-0.1983, 3.197, 0.5982), (-0.3983, 3.161, 0.5982), (-0.3983, 3.161, 0.5536), (0.2329, 3.198, 0.5982), (0.01704, 3.198, 0.5982), (0.01704, 3.198, 0.5536), (0.01704, -0.6156, 0.6875), (0.2329, -0.6156, 0.6875), (0.2329, -0.6156, 0.6428), (0.01704, -0.5794, 0.7733), (0.2329, -0.5794, 0.7733), (0.2329, -0.6146, 0.732), (-0.3965, -0.5506, 0.773), (-0.1983, -0.5785, 0.7733), (-0.1983, -0.6135, 0.732), (0.88, -0.6146, 0.6875), (1.08, -0.5794, 0.6875), (1.08, -0.5794, 0.6428), (0.8799, -0.5785, 0.7733), (1.078, -0.5506, 0.773), (1.08, -0.5785, 0.732), (0.4488, -0.5794, 0.7733), (0.6646, -0.5794, 0.7733), (0.6646, -0.6146, 0.732), (0.88, -0.6135, 0.5091), (1.08, -0.5785, 0.5091), (1.078, -0.5506, 0.4681), (0.88, -0.6146, 0.5982), (1.08, -0.5794, 0.5982), (1.08, -0.5794, 0.5536), (0.4488, -0.6156, 0.5982), (0.6646, -0.6156, 0.5982), (0.6646, -0.6156, 0.5536), (0.01704, -0.6146, 0.5091), (0.2329, -0.6146, 0.5091), (0.2329, -0.5794, 0.4677), (0.01704, -0.6156, 0.5982), (0.2329, -0.6156, 0.5982), (0.2329, -0.6156, 0.5536), (-0.3983, -0.5794, 0.5982), (-0.1983, -0.6146, 0.5982), (-0.1983, -0.6146, 0.5536), (0.6646, 3.197, 0.5091), (0.4488, 3.197, 0.5091), (0.4488, 3.161, 0.4677), (0.6646, 3.198, 0.5982), (0.4488, 3.198, 0.5982), (0.4488, 3.198, 0.5536), (1.08, 3.161, 0.5982), (0.88, 3.197, 0.5982), (0.88, 3.197, 0.5536), (-0.1983, 0.576, 0.4421), (-0.1983, 1.053, 0.4421), (-0.3983, 1.053, 0.4454), (0.2329, 0.576, 0.442), (0.2329, 1.053, 0.442), (0.01704, 1.053, 0.442), (0.2329, -0.341, 0.4454), (0.2329, 0.1004, 0.4421), (0.01704, 0.1004, 0.4421), (1.204, 0.576, 0.5091), (1.204, 1.053, 0.5091), (1.188, 1.053, 0.4677), (1.204, 0.576, 0.5982), (1.204, 1.053, 0.5982), (1.204, 1.053, 0.5536), (1.188, -0.341, 0.5982), (1.204, 0.1004, 0.5982), (1.204, 0.1004, 0.5536), (0.88, 0.576, 0.7989), (0.88, 1.053, 0.7989), (1.08, 1.053, 0.7956), (0.4488, 0.576, 0.799), (0.4488, 1.053, 0.799), (0.6646, 1.053, 0.799), (0.4488, -0.341, 0.7956), (0.4488, 0.1004, 0.7989), (0.6646, 0.1004, 0.7989), (-0.5221, 0.576, 0.732), (-0.5221, 1.053, 0.732), (-0.5062, 1.053, 0.7733), (-0.5226, 0.576, 0.6428), (-0.5226, 1.053, 0.6428), (-0.5226, 1.053, 0.6875), (-0.5062, -0.341, 0.6428), (-0.5221, 0.1004, 0.6428), (-0.5221, 0.1004, 0.6875), (-0.5062, -0.341, 0.6875), (-0.5226, 0.576, 0.6875), (-0.5062, 0.576, 0.7733), (0.6646, -0.341, 0.7956), (0.6646, 0.576, 0.799), (1.08, 0.576, 0.7956), (1.188, -0.341, 0.5536), (1.204, 0.576, 0.5536), (1.188, 0.576, 0.4677), (0.01704, -0.341, 0.4454), (0.01704, 0.576, 0.442), (-0.3983, 0.576, 0.4454), (1.08, 3.161, 0.5536), (0.6646, 3.198, 0.5536), (0.6646, 3.161, 0.4677), (-0.3983, -0.5794, 0.5536), (0.01704, -0.6156, 0.5536), (0.01704, -0.5794, 0.4677), (0.4488, -0.6156, 0.5536), (0.88, -0.6146, 0.5536), (0.8799, -0.5785, 0.4677), (0.4488, -0.6146, 0.732), (0.88, -0.6135, 0.732), (0.88, -0.6146, 0.6428), (-0.3982, -0.5785, 0.732), (0.01704, -0.6146, 0.732), (0.01704, -0.6156, 0.6428), (0.2329, 3.198, 0.5536), (-0.1983, 3.197, 0.5536), (-0.1983, 3.16, 0.4677), (0.2329, 3.197, 0.732), (-0.1983, 3.195, 0.732), (-0.1983, 3.197, 0.6428), (1.08, 3.16, 0.732), (0.6646, 3.197, 0.732), (0.6646, 3.198, 0.6428), (0.01704, 1.529, 0.442), (0.01704, 2.482, 0.4421), (-0.3982, 2.481, 0.4455), (0.88, 1.529, 0.4421), (0.88, 2.482, 0.4422), (0.4488, 2.482, 0.4421), (0.8799, -0.3409, 0.4455), (0.88, 0.576, 0.4421), (0.4488, 0.576, 0.442), (1.204, 1.529, 0.5536), (1.204, 2.482, 0.5536), (1.187, 2.481, 0.4677), (1.204, 1.529, 0.732), (1.203, 2.482, 0.732), (1.204, 2.482, 0.6428), (1.187, -0.3409, 0.732), (1.204, 0.576, 0.732), (1.204, 0.576, 0.6428), (0.6646, 1.529, 0.799), (0.6646, 2.482, 0.7989), (1.08, 2.481, 0.7956), (-0.1983, 1.529, 0.7989), (-0.1983, 2.482, 0.7988), (0.2329, 2.482, 0.7989), (-0.1983, -0.3409, 0.7956), (-0.1983, 0.576, 0.7989), (0.2329, 0.576, 0.799), (-0.5226, 1.529, 0.6875), (-0.5221, 2.482, 0.6875), (-0.5058, 2.481, 0.7733), (-0.5221, 1.529, 0.5091), (-0.5216, 2.482, 0.5091), (-0.5221, 2.482, 0.5982), (-0.5058, -0.3409, 0.5091), (-0.5221, 0.576, 0.5091), (-0.5226, 0.576, 0.5982), (-0.5062, -0.341, 0.5982), (-0.5226, 1.529, 0.5982), (-0.5062, 1.529, 0.7733), (0.2329, -0.341, 0.7956), (0.2329, 1.529, 0.799), (1.08, 1.529, 0.7956), (1.188, -0.341, 0.6428), (1.204, 1.529, 0.6428), (1.188, 1.529, 0.4677), (0.4488, -0.341, 0.4454), (0.4488, 1.529, 0.442), (-0.3983, 1.529, 0.4454), (1.08, 3.161, 0.6428), (0.2329, 3.198, 0.6428), (0.2329, 3.161, 0.4677), (-0.3983, -0.5794, 0.6428), (0.4488, -0.6156, 0.6428), (0.4488, -0.5794, 0.4677), (-0.3965, -0.5506, 0.4681), (1.078, 3.133, 0.4681), (-0.3965, -0.3373, 0.4481), (1.175, -0.3373, 0.4681), (1.078, -0.3373, 0.7929), (-0.4932, -0.3373, 0.773)], [], [(1537, 388, 3, 641), (1536, 391, 7, 644), (1535, 394, 5, 647), (1534, 397, 1, 387), (1533, 645, 4, 396), (1532, 640, 1, 397), (1531, 410, 19, 409), (1530, 411, 20, 652), (1529, 628, 10, 653), (1528, 414, 18, 408), (1527, 415, 21, 656), (1526, 633, 15, 657), (1525, 418, 9, 399), (1524, 419, 22, 660), (1523, 409, 19, 661), (1522, 422, 17, 635), (1521, 423, 23, 664), (1520, 406, 16, 665), (1519, 426, 14, 632), (1518, 427, 24, 668), (1517, 403, 13, 669), (1516, 430, 11, 629), (1515, 431, 25, 672), (1514, 400, 10, 673), (1513, 482, 73, 625), (1512, 483, 74, 676), (1511, 448, 40, 677), (1510, 486, 72, 624), (1509, 487, 75, 680), (1508, 479, 71, 681), (1507, 490, 29, 581), (1506, 491, 76, 684), (1505, 478, 70, 685), (1504, 494, 69, 621), (1503, 495, 77, 688), (1502, 451, 43, 689), (1501, 498, 68, 620), (1500, 499, 78, 692), (1499, 475, 67, 693), (1498, 502, 32, 584), (1497, 503, 79, 696), (1496, 474, 66, 697), (1495, 506, 65, 617), (1494, 507, 80, 700), (1493, 454, 46, 701), (1492, 510, 64, 616), (1491, 511, 81, 704), (1490, 471, 63, 705), (1489, 514, 35, 587), (1488, 515, 82, 708), (1487, 470, 62, 709), (1486, 518, 61, 613), (1485, 519, 83, 712), (1484, 457, 49, 713), (1483, 522, 60, 612), (1482, 523, 84, 716), (1481, 467, 59, 717), (1480, 526, 39, 447), (1479, 527, 85, 720), (1478, 466, 58, 721), (1477, 530, 57, 609), (1476, 531, 86, 724), (1475, 585, 33, 725), (1474, 534, 56, 608), (1473, 535, 87, 728), (1472, 463, 55, 729), (1471, 538, 48, 456), (1470, 539, 88, 732), (1469, 462, 54, 733), (1468, 542, 53, 605), (1467, 543, 89, 736), (1466, 580, 28, 737), (1465, 546, 52, 604), (1464, 547, 90, 740), (1463, 459, 51, 741), (1462, 550, 49, 457), (1461, 551, 91, 744), (1460, 458, 50, 745), (1459, 554, 37, 445), (1458, 555, 92, 748), (1457, 592, 40, 749), (1456, 558, 36, 444), (1455, 559, 93, 752), (1454, 597, 45, 753), (1453, 562, 27, 435), (1452, 563, 94, 756), (1451, 445, 37, 757), (1450, 566, 47, 599), (1449, 567, 95, 760), (1448, 442, 34, 761), (1447, 570, 44, 596), (1446, 571, 96, 764), (1445, 439, 31, 765), (1444, 574, 41, 593), (1443, 575, 97, 768), (1442, 436, 28, 769), (1441, 770, 289, 577), (1440, 771, 290, 772), (1439, 628, 148, 773), (1438, 774, 288, 576), (1437, 775, 291, 776), (1436, 767, 287, 777), (1435, 778, 113, 401), (1434, 779, 292, 780), (1433, 766, 286, 781), (1432, 782, 285, 573), (1431, 783, 293, 784), (1430, 631, 151, 785), (1429, 786, 284, 572), (1428, 787, 294, 788), (1427, 763, 283, 789), (1426, 790, 116, 404), (1425, 791, 295, 792), (1424, 762, 282, 793), (1423, 794, 281, 569), (1422, 795, 296, 796), (1421, 634, 154, 797), (1420, 798, 280, 568), (1419, 799, 297, 800), (1418, 759, 279, 801), (1417, 802, 119, 407), (1416, 803, 298, 804), (1415, 758, 278, 805), (1414, 806, 277, 565), (1413, 807, 299, 808), (1412, 637, 157, 809), (1411, 810, 276, 564), (1410, 811, 300, 812), (1409, 755, 275, 813), (1408, 814, 147, 627), (1407, 815, 301, 816), (1406, 754, 274, 817), (1405, 818, 273, 561), (1404, 819, 302, 820), (1403, 405, 117, 821), (1402, 822, 272, 560), (1401, 823, 303, 824), (1400, 751, 271, 825), (1399, 826, 156, 636), (1398, 827, 304, 828), (1397, 750, 270, 829), (1396, 830, 269, 557), (1395, 831, 305, 832), (1394, 400, 112, 833), (1393, 834, 268, 556), (1392, 835, 306, 836), (1391, 747, 267, 837), (1390, 838, 157, 637), (1389, 839, 307, 840), (1388, 746, 266, 841), (1387, 842, 265, 553), (1386, 843, 308, 844), (1385, 650, 170, 845), (1384, 846, 264, 552), (1383, 847, 309, 848), (1382, 743, 263, 849), (1381, 850, 169, 649), (1380, 851, 310, 852), (1379, 742, 262, 853), (1378, 854, 261, 549), (1377, 855, 311, 856), (1376, 651, 171, 857), (1375, 858, 260, 548), (1374, 859, 312, 860), (1373, 739, 259, 861), (1372, 862, 124, 412), (1371, 863, 313, 864), (1370, 738, 258, 865), (1369, 866, 257, 545), (1368, 867, 314, 868), (1367, 388, 100, 869), (1366, 870, 256, 544), (1365, 871, 315, 872), (1364, 735, 255, 873), (1363, 874, 125, 413), (1362, 875, 316, 876), (1361, 734, 254, 877), (1360, 878, 253, 541), (1359, 879, 317, 880), (1358, 654, 174, 881), (1357, 882, 252, 540), (1356, 883, 318, 884), (1355, 731, 251, 885), (1354, 886, 168, 648), (1353, 887, 319, 888), (1352, 730, 250, 889), (1351, 890, 249, 537), (1350, 891, 320, 892), (1349, 655, 175, 893), (1348, 894, 248, 536), (1347, 895, 321, 896), (1346, 727, 247, 897), (1345, 898, 128, 416), (1344, 899, 322, 900), (1343, 726, 246, 901), (1342, 902, 245, 533), (1341, 903, 323, 904), (1340, 393, 105, 905), (1339, 906, 244, 532), (1338, 907, 324, 908), (1337, 723, 243, 909), (1336, 910, 129, 417), (1335, 911, 325, 912), (1334, 722, 242, 913), (1333, 914, 241, 529), (1332, 915, 326, 916), (1331, 658, 178, 917), (1330, 918, 240, 528), (1329, 919, 327, 920), (1328, 719, 239, 921), (1327, 922, 159, 639), (1326, 923, 328, 924), (1325, 718, 238, 925), (1324, 926, 237, 525), (1323, 927, 329, 928), (1322, 659, 179, 929), (1321, 930, 236, 524), (1320, 931, 330, 932), (1319, 715, 235, 933), (1318, 934, 132, 420), (1317, 935, 331, 936), (1316, 714, 234, 937), (1315, 938, 233, 521), (1314, 939, 332, 940), (1313, 649, 169, 941), (1312, 942, 232, 520), (1311, 943, 333, 944), (1310, 711, 231, 945), (1309, 946, 133, 421), (1308, 947, 334, 948), (1307, 710, 230, 949), (1306, 950, 229, 517), (1305, 951, 335, 952), (1304, 662, 182, 953), (1303, 954, 228, 516), (1302, 955, 336, 956), (1301, 707, 227, 957), (1300, 958, 107, 395), (1299, 959, 337, 960), (1298, 706, 226, 961), (1297, 962, 225, 513), (1296, 963, 338, 964), (1295, 663, 183, 965), (1294, 966, 224, 512), (1293, 967, 339, 968), (1292, 703, 223, 969), (1291, 970, 136, 424), (1290, 971, 340, 972), (1289, 702, 222, 973), (1288, 974, 221, 509), (1287, 975, 341, 976), (1286, 646, 166, 977), (1285, 978, 220, 508), (1284, 979, 342, 980), (1283, 699, 219, 981), (1282, 982, 137, 425), (1281, 983, 343, 984), (1280, 698, 218, 985), (1279, 986, 217, 505), (1278, 987, 344, 988), (1277, 666, 186, 989), (1276, 990, 216, 504), (1275, 991, 345, 992), (1274, 695, 215, 993), (1273, 994, 104, 392), (1272, 995, 346, 996), (1271, 694, 214, 997), (1270, 998, 213, 501), (1269, 999, 347, 1000), (1268, 667, 187, 1001), (1267, 1002, 212, 500), (1266, 1003, 348, 1004), (1265, 691, 211, 1005), (1264, 1006, 140, 428), (1263, 1007, 349, 1008), (1262, 690, 210, 1009), (1261, 1010, 209, 497), (1260, 1011, 350, 1012), (1259, 643, 163, 1013), (1258, 1014, 208, 496), (1257, 1015, 351, 1016), (1256, 687, 207, 1017), (1255, 1018, 141, 429), (1254, 1019, 352, 1020), (1253, 686, 206, 1021), (1252, 1022, 205, 493), (1251, 1023, 353, 1024), (1250, 670, 190, 1025), (1249, 1026, 204, 492), (1248, 1027, 354, 1028), (1247, 683, 203, 1029), (1246, 1030, 101, 389), (1245, 1031, 355, 1032), (1244, 682, 202, 1033), (1243, 1034, 201, 489), (1242, 1035, 356, 1036), (1241, 671, 191, 1037), (1240, 1038, 200, 488), (1239, 1039, 357, 1040), (1238, 679, 199, 1041), (1237, 1042, 144, 432), (1236, 1043, 358, 1044), (1235, 678, 198, 1045), (1234, 1046, 197, 485), (1233, 1047, 359, 1048), (1232, 640, 160, 1049), (1231, 1050, 196, 484), (1230, 1051, 360, 1052), (1229, 675, 195, 1053), (1228, 1054, 145, 433), (1227, 1055, 361, 1056), (1226, 674, 194, 1057), (1225, 1058, 193, 481), (1224, 1059, 362, 1060), (1223, 592, 112, 1061), (1222, 1062, 192, 480), (1221, 1063, 363, 1064), (1220, 623, 143, 1065), (1219, 1066, 149, 437), (1218, 1067, 364, 1068), (1217, 622, 142, 1069), (1216, 1070, 189, 477), (1215, 1071, 365, 1072), (1214, 595, 115, 1073), (1213, 1074, 188, 476), (1212, 1075, 366, 1076), (1211, 619, 139, 1077), (1210, 1078, 152, 440), (1209, 1079, 367, 1080), (1208, 618, 138, 1081), (1207, 1082, 185, 473), (1206, 1083, 368, 1084), (1205, 598, 118, 1085), (1204, 1086, 184, 472), (1203, 1087, 369, 1088), (1202, 615, 135, 1089), (1201, 1090, 155, 443), (1200, 1091, 370, 1092), (1199, 614, 134, 1093), (1198, 1094, 181, 469), (1197, 1095, 371, 1096), (1196, 601, 121, 1097), (1195, 1098, 180, 468), (1194, 1099, 372, 1100), (1193, 611, 131, 1101), (1192, 1102, 111, 591), (1191, 1103, 373, 1104), (1190, 610, 130, 1105), (1189, 1106, 177, 465), (1188, 1107, 374, 1108), (1187, 441, 153, 1109), (1186, 1110, 176, 464), (1185, 1111, 375, 1112), (1184, 607, 127, 1113), (1183, 1114, 120, 600), (1182, 1115, 376, 1116), (1181, 606, 126, 1117), (1180, 1118, 173, 461), (1179, 1119, 377, 1120), (1178, 436, 148, 1121), (1177, 1122, 172, 460), (1176, 1123, 378, 1124), (1175, 603, 123, 1125), (1174, 1126, 121, 601), (1173, 1127, 379, 1128), (1172, 602, 122, 1129), (1171, 1130, 109, 589), (1170, 1131, 380, 1132), (1169, 448, 160, 1133), (1168, 1134, 108, 588), (1167, 1135, 381, 1136), (1166, 453, 165, 1137), (1165, 1138, 99, 579), (1164, 1139, 382, 1140), (1163, 589, 109, 1141), (1162, 1142, 167, 455), (1161, 1143, 383, 1144), (1160, 586, 106, 1145), (1159, 1146, 164, 452), (1158, 1147, 384, 1148), (1157, 583, 103, 1149), (1156, 1150, 161, 449), (1155, 1151, 385, 1152), (1154, 580, 100, 1153), (1151, 1154, 1153, 385), (289, 769, 1154, 1151), (769, 28, 580, 1154), (766, 1155, 1152, 286), (97, 577, 1155, 766), (577, 289, 1151, 1155), (574, 1156, 449, 41), (286, 1152, 1156, 574), (1152, 385, 1150, 1156), (1147, 1157, 1149, 384), (285, 765, 1157, 1147), (765, 31, 583, 1157), (762, 1158, 1148, 282), (96, 573, 1158, 762), (573, 285, 1147, 1158), (570, 1159, 452, 44), (282, 1148, 1159, 570), (1148, 384, 1146, 1159), (1143, 1160, 1145, 383), (281, 761, 1160, 1143), (761, 34, 586, 1160), (758, 1161, 1144, 278), (95, 569, 1161, 758), (569, 281, 1143, 1161), (566, 1162, 455, 47), (278, 1144, 1162, 566), (1144, 383, 1142, 1162), (1139, 1163, 1141, 382), (277, 757, 1163, 1139), (757, 37, 589, 1163), (754, 1164, 1140, 274), (94, 565, 1164, 754), (565, 277, 1139, 1164), (562, 1165, 579, 27), (274, 1140, 1165, 562), (1140, 382, 1138, 1165), (1135, 1166, 1137, 381), (273, 753, 1166, 1135), (753, 45, 453, 1166), (750, 1167, 1136, 270), (93, 561, 1167, 750), (561, 273, 1135, 1167), (558, 1168, 588, 36), (270, 1136, 1168, 558), (1136, 381, 1134, 1168), (1131, 1169, 1133, 380), (269, 749, 1169, 1131), (749, 40, 448, 1169), (746, 1170, 1132, 266), (92, 557, 1170, 746), (557, 269, 1131, 1170), (554, 1171, 589, 37), (266, 1132, 1171, 554), (1132, 380, 1130, 1171), (1127, 1172, 1129, 379), (265, 745, 1172, 1127), (745, 50, 602, 1172), (742, 1173, 1128, 262), (91, 553, 1173, 742), (553, 265, 1127, 1173), (550, 1174, 601, 49), (262, 1128, 1174, 550), (1128, 379, 1126, 1174), (1123, 1175, 1125, 378), (261, 741, 1175, 1123), (741, 51, 603, 1175), (738, 1176, 1124, 258), (90, 549, 1176, 738), (549, 261, 1123, 1176), (546, 1177, 460, 52), (258, 1124, 1177, 546), (1124, 378, 1122, 1177), (1119, 1178, 1121, 377), (257, 737, 1178, 1119), (737, 28, 436, 1178), (734, 1179, 1120, 254), (89, 545, 1179, 734), (545, 257, 1119, 1179), (542, 1180, 461, 53), (254, 1120, 1180, 542), (1120, 377, 1118, 1180), (1115, 1181, 1117, 376), (253, 733, 1181, 1115), (733, 54, 606, 1181), (730, 1182, 1116, 250), (88, 541, 1182, 730), (541, 253, 1115, 1182), (538, 1183, 600, 48), (250, 1116, 1183, 538), (1116, 376, 1114, 1183), (1111, 1184, 1113, 375), (249, 729, 1184, 1111), (729, 55, 607, 1184), (726, 1185, 1112, 246), (87, 537, 1185, 726), (537, 249, 1111, 1185), (534, 1186, 464, 56), (246, 1112, 1186, 534), (1112, 375, 1110, 1186), (1107, 1187, 1109, 374), (245, 725, 1187, 1107), (725, 33, 441, 1187), (722, 1188, 1108, 242), (86, 533, 1188, 722), (533, 245, 1107, 1188), (530, 1189, 465, 57), (242, 1108, 1189, 530), (1108, 374, 1106, 1189), (1103, 1190, 1105, 373), (241, 721, 1190, 1103), (721, 58, 610, 1190), (718, 1191, 1104, 238), (85, 529, 1191, 718), (529, 241, 1103, 1191), (526, 1192, 591, 39), (238, 1104, 1192, 526), (1104, 373, 1102, 1192), (1099, 1193, 1101, 372), (237, 717, 1193, 1099), (717, 59, 611, 1193), (714, 1194, 1100, 234), (84, 525, 1194, 714), (525, 237, 1099, 1194), (522, 1195, 468, 60), (234, 1100, 1195, 522), (1100, 372, 1098, 1195), (1095, 1196, 1097, 371), (233, 713, 1196, 1095), (713, 49, 601, 1196), (710, 1197, 1096, 230), (83, 521, 1197, 710), (521, 233, 1095, 1197), (518, 1198, 469, 61), (230, 1096, 1198, 518), (1096, 371, 1094, 1198), (1091, 1199, 1093, 370), (229, 709, 1199, 1091), (709, 62, 614, 1199), (706, 1200, 1092, 226), (82, 517, 1200, 706), (517, 229, 1091, 1200), (514, 1201, 443, 35), (226, 1092, 1201, 514), (1092, 370, 1090, 1201), (1087, 1202, 1089, 369), (225, 705, 1202, 1087), (705, 63, 615, 1202), (702, 1203, 1088, 222), (81, 513, 1203, 702), (513, 225, 1087, 1203), (510, 1204, 472, 64), (222, 1088, 1204, 510), (1088, 369, 1086, 1204), (1083, 1205, 1085, 368), (221, 701, 1205, 1083), (701, 46, 598, 1205), (698, 1206, 1084, 218), (80, 509, 1206, 698), (509, 221, 1083, 1206), (506, 1207, 473, 65), (218, 1084, 1207, 506), (1084, 368, 1082, 1207), (1079, 1208, 1081, 367), (217, 697, 1208, 1079), (697, 66, 618, 1208), (694, 1209, 1080, 214), (79, 505, 1209, 694), (505, 217, 1079, 1209), (502, 1210, 440, 32), (214, 1080, 1210, 502), (1080, 367, 1078, 1210), (1075, 1211, 1077, 366), (213, 693, 1211, 1075), (693, 67, 619, 1211), (690, 1212, 1076, 210), (78, 501, 1212, 690), (501, 213, 1075, 1212), (498, 1213, 476, 68), (210, 1076, 1213, 498), (1076, 366, 1074, 1213), (1071, 1214, 1073, 365), (209, 689, 1214, 1071), (689, 43, 595, 1214), (686, 1215, 1072, 206), (77, 497, 1215, 686), (497, 209, 1071, 1215), (494, 1216, 477, 69), (206, 1072, 1216, 494), (1072, 365, 1070, 1216), (1067, 1217, 1069, 364), (205, 685, 1217, 1067), (685, 70, 622, 1217), (682, 1218, 1068, 202), (76, 493, 1218, 682), (493, 205, 1067, 1218), (490, 1219, 437, 29), (202, 1068, 1219, 490), (1068, 364, 1066, 1219), (1063, 1220, 1065, 363), (201, 681, 1220, 1063), (681, 71, 623, 1220), (678, 1221, 1064, 198), (75, 489, 1221, 678), (489, 201, 1063, 1221), (486, 1222, 480, 72), (198, 1064, 1222, 486), (1064, 363, 1062, 1222), (1059, 1223, 1061, 362), (197, 677, 1223, 1059), (677, 40, 592, 1223), (674, 1224, 1060, 194), (74, 485, 1224, 674), (485, 197, 1059, 1224), (482, 1225, 481, 73), (194, 1060, 1225, 482), (1060, 362, 1058, 1225), (1055, 1226, 1057, 361), (196, 676, 1226, 1055), (676, 74, 674, 1226), (623, 1227, 1056, 143), (71, 484, 1227, 623), (484, 196, 1055, 1227), (431, 1228, 433, 25), (143, 1056, 1228, 431), (1056, 361, 1054, 1228), (1051, 1229, 1053, 360), (147, 435, 1229, 1051), (435, 27, 675, 1229), (671, 1230, 1052, 191), (9, 627, 1230, 671), (627, 147, 1051, 1230), (479, 1231, 484, 71), (191, 1052, 1231, 479), (1052, 360, 1050, 1231), (1047, 1232, 1049, 359), (99, 387, 1232, 1047), (387, 1, 640, 1232), (675, 1233, 1048, 195), (27, 579, 1233, 675), (579, 99, 1047, 1233), (483, 1234, 485, 74), (195, 1048, 1234, 483), (1048, 359, 1046, 1234), (1043, 1235, 1045, 358), (200, 680, 1235, 1043), (680, 75, 678, 1235), (434, 1236, 1044, 146), (26, 488, 1236, 434), (488, 200, 1043, 1236), (626, 1237, 432, 8), (146, 1044, 1237, 626), (1044, 358, 1042, 1237), (1039, 1238, 1041, 357), (159, 447, 1238, 1039), (447, 39, 679, 1238), (386, 1239, 1040, 98), (0, 639, 1239, 386), (639, 159, 1039, 1239), (578, 1240, 488, 26), (98, 1040, 1240, 578), (1040, 357, 1038, 1240), (1035, 1241, 1037, 356), (111, 399, 1241, 1035), (399, 9, 671, 1241), (679, 1242, 1036, 199), (39, 591, 1242, 679), (591, 111, 1035, 1242), (487, 1243, 489, 75), (199, 1036, 1243, 487), (1036, 356, 1034, 1243), (1031, 1244, 1033, 355), (204, 684, 1244, 1031), (684, 76, 682, 1244), (446, 1245, 1032, 158), (38, 492, 1245, 446), (492, 204, 1031, 1245), (638, 1246, 389, 2), (158, 1032, 1246, 638), (1032, 355, 1030, 1246), (1027, 1247, 1029, 354), (144, 624, 1247, 1027), (624, 72, 683, 1247), (398, 1248, 1028, 110), (8, 432, 1248, 398), (432, 144, 1027, 1248), (590, 1249, 492, 38), (110, 1028, 1249, 590), (1028, 354, 1026, 1249), (1023, 1250, 1025, 353), (192, 672, 1250, 1023), (672, 25, 670, 1250), (683, 1251, 1024, 203), (72, 480, 1251, 683), (480, 192, 1023, 1251), (491, 1252, 493, 76), (203, 1024, 1252, 491), (1024, 353, 1022, 1252), (1019, 1253, 1021, 352), (208, 688, 1253, 1019), (688, 77, 686, 1253), (619, 1254, 1020, 139), (67, 496, 1254, 619), (496, 208, 1019, 1254), (427, 1255, 429, 24), (139, 1020, 1255, 427), (1020, 352, 1018, 1255), (1015, 1256, 1017, 351), (113, 593, 1256, 1015), (593, 41, 687, 1256), (667, 1257, 1016, 187), (11, 401, 1257, 667), (401, 113, 1015, 1257), (475, 1258, 496, 67), (187, 1016, 1258, 475), (1016, 351, 1014, 1258), (1011, 1259, 1013, 350), (161, 641, 1259, 1011), (641, 3, 643, 1259), (687, 1260, 1012, 207), (41, 449, 1260, 687), (449, 161, 1011, 1260), (495, 1261, 497, 77), (207, 1012, 1261, 495), (1012, 350, 1010, 1261), (1007, 1262, 1009, 349), (212, 692, 1262, 1007), (692, 78, 690, 1262), (438, 1263, 1008, 150), (30, 500, 1263, 438), (500, 212, 1007, 1263), (630, 1264, 428, 12), (150, 1008, 1264, 630), (1008, 349, 1006, 1264), (1003, 1265, 1005, 348), (101, 581, 1265, 1003), (581, 29, 691, 1265), (390, 1266, 1004, 102), (2, 389, 1266, 390), (389, 101, 1003, 1266), (582, 1267, 500, 30), (102, 1004, 1267, 582), (1004, 348, 1002, 1267), (999, 1268, 1001, 347), (149, 629, 1268, 999), (629, 11, 667, 1268), (691, 1269, 1000, 211), (29, 437, 1269, 691), (437, 149, 999, 1269), (499, 1270, 501, 78), (211, 1000, 1270, 499), (1000, 347, 998, 1270), (995, 1271, 997, 346), (216, 696, 1271, 995), (696, 79, 694, 1271), (450, 1272, 996, 162), (42, 504, 1272, 450), (504, 216, 995, 1272), (642, 1273, 392, 6), (162, 996, 1273, 642), (996, 346, 994, 1273), (991, 1274, 993, 345), (140, 620, 1274, 991), (620, 68, 695, 1274), (402, 1275, 992, 114), (12, 428, 1275, 402), (428, 140, 991, 1275), (594, 1276, 504, 42), (114, 992, 1276, 594), (992, 345, 990, 1276), (987, 1277, 989, 344), (188, 668, 1277, 987), (668, 24, 666, 1277), (695, 1278, 988, 215), (68, 476, 1278, 695), (476, 188, 987, 1278), (503, 1279, 505, 79), (215, 988, 1279, 503), (988, 344, 986, 1279), (983, 1280, 985, 343), (220, 700, 1280, 983), (700, 80, 698, 1280), (615, 1281, 984, 135), (63, 508, 1281, 615), (508, 220, 983, 1281), (423, 1282, 425, 23), (135, 984, 1282, 423), (984, 343, 982, 1282), (979, 1283, 981, 342), (116, 596, 1283, 979), (596, 44, 699, 1283), (663, 1284, 980, 183), (14, 404, 1284, 663), (404, 116, 979, 1284), (471, 1285, 508, 63), (183, 980, 1285, 471), (980, 342, 978, 1285), (975, 1286, 977, 341), (164, 644, 1286, 975), (644, 7, 646, 1286), (699, 1287, 976, 219), (44, 452, 1287, 699), (452, 164, 975, 1287), (507, 1288, 509, 80), (219, 976, 1288, 507), (976, 341, 974, 1288), (971, 1289, 973, 340), (224, 704, 1289, 971), (704, 81, 702, 1289), (441, 1290, 972, 153), (33, 512, 1290, 441), (512, 224, 971, 1290), (633, 1291, 424, 15), (153, 972, 1291, 633), (972, 340, 970, 1291), (967, 1292, 969, 339), (104, 584, 1292, 967), (584, 32, 703, 1292), (393, 1293, 968, 105), (6, 392, 1293, 393), (392, 104, 967, 1293), (585, 1294, 512, 33), (105, 968, 1294, 585), (968, 339, 966, 1294), (963, 1295, 965, 338), (152, 632, 1295, 963), (632, 14, 663, 1295), (703, 1296, 964, 223), (32, 440, 1296, 703), (440, 152, 963, 1296), (511, 1297, 513, 81), (223, 964, 1297, 511), (964, 338, 962, 1297), (959, 1298, 961, 337), (228, 708, 1298, 959), (708, 82, 706, 1298), (453, 1299, 960, 165), (45, 516, 1299, 453), (516, 228, 959, 1299), (645, 1300, 395, 4), (165, 960, 1300, 645), (960, 337, 958, 1300), (955, 1301, 957, 336), (136, 616, 1301, 955), (616, 64, 707, 1301), (405, 1302, 956, 117), (15, 424, 1302, 405), (424, 136, 955, 1302), (597, 1303, 516, 45), (117, 956, 1303, 597), (956, 336, 954, 1303), (951, 1304, 953, 335), (184, 664, 1304, 951), (664, 23, 662, 1304), (707, 1305, 952, 227), (64, 472, 1305, 707), (472, 184, 951, 1305), (515, 1306, 517, 82), (227, 952, 1306, 515), (952, 335, 950, 1306), (947, 1307, 949, 334), (232, 712, 1307, 947), (712, 83, 710, 1307), (611, 1308, 948, 131), (59, 520, 1308, 611), (520, 232, 947, 1308), (419, 1309, 421, 22), (131, 948, 1309, 419), (948, 334, 946, 1309), (943, 1310, 945, 333), (119, 599, 1310, 943), (599, 47, 711, 1310), (659, 1311, 944, 179), (17, 407, 1311, 659), (407, 119, 943, 1311), (467, 1312, 520, 59), (179, 944, 1312, 467), (944, 333, 942, 1312), (939, 1313, 941, 332), (167, 647, 1313, 939), (647, 5, 649, 1313), (711, 1314, 940, 231), (47, 455, 1314, 711), (455, 167, 939, 1314), (519, 1315, 521, 83), (231, 940, 1315, 519), (940, 332, 938, 1315), (935, 1316, 937, 331), (236, 716, 1316, 935), (716, 84, 714, 1316), (444, 1317, 936, 156), (36, 524, 1317, 444), (524, 236, 935, 1317), (636, 1318, 420, 18), (156, 936, 1318, 636), (936, 331, 934, 1318), (931, 1319, 933, 330), (107, 587, 1319, 931), (587, 35, 715, 1319), (396, 1320, 932, 108), (4, 395, 1320, 396), (395, 107, 931, 1320), (588, 1321, 524, 36), (108, 932, 1321, 588), (932, 330, 930, 1321), (927, 1322, 929, 329), (155, 635, 1322, 927), (635, 17, 659, 1322), (715, 1323, 928, 235), (35, 443, 1323, 715), (443, 155, 927, 1323), (523, 1324, 525, 84), (235, 928, 1324, 523), (928, 329, 926, 1324), (923, 1325, 925, 328), (240, 720, 1325, 923), (720, 85, 718, 1325), (456, 1326, 924, 168), (48, 528, 1326, 456), (528, 240, 923, 1326), (648, 1327, 639, 0), (168, 924, 1327, 648), (924, 328, 922, 1327), (919, 1328, 921, 327), (132, 612, 1328, 919), (612, 60, 719, 1328), (408, 1329, 920, 120), (18, 420, 1329, 408), (420, 132, 919, 1329), (600, 1330, 528, 48), (120, 920, 1330, 600), (920, 327, 918, 1330), (915, 1331, 917, 326), (180, 660, 1331, 915), (660, 22, 658, 1331), (719, 1332, 916, 239), (60, 468, 1332, 719), (468, 180, 915, 1332), (527, 1333, 529, 85), (239, 916, 1333, 527), (916, 326, 914, 1333), (911, 1334, 913, 325), (244, 724, 1334, 911), (724, 86, 722, 1334), (607, 1335, 912, 127), (55, 532, 1335, 607), (532, 244, 911, 1335), (415, 1336, 417, 21), (127, 912, 1336, 415), (912, 325, 910, 1336), (907, 1337, 909, 324), (114, 594, 1337, 907), (594, 42, 723, 1337), (655, 1338, 908, 175), (12, 402, 1338, 655), (402, 114, 907, 1338), (463, 1339, 532, 55), (175, 908, 1339, 463), (908, 324, 906, 1339), (903, 1340, 905, 323), (162, 642, 1340, 903), (642, 6, 393, 1340), (723, 1341, 904, 243), (42, 450, 1341, 723), (450, 162, 903, 1341), (531, 1342, 533, 86), (243, 904, 1342, 531), (904, 323, 902, 1342), (899, 1343, 901, 322), (248, 728, 1343, 899), (728, 87, 726, 1343), (590, 1344, 900, 110), (38, 536, 1344, 590), (536, 248, 899, 1344), (398, 1345, 416, 8), (110, 900, 1345, 398), (900, 322, 898, 1345), (895, 1346, 897, 321), (102, 582, 1346, 895), (582, 30, 727, 1346), (638, 1347, 896, 158), (2, 390, 1347, 638), (390, 102, 895, 1347), (446, 1348, 536, 38), (158, 896, 1348, 446), (896, 321, 894, 1348), (891, 1349, 893, 320), (150, 630, 1349, 891), (630, 12, 655, 1349), (727, 1350, 892, 247), (30, 438, 1350, 727), (438, 150, 891, 1350), (535, 1351, 537, 87), (247, 892, 1351, 535), (892, 320, 890, 1351), (887, 1352, 889, 319), (252, 732, 1352, 887), (732, 88, 730, 1352), (578, 1353, 888, 98), (26, 540, 1353, 578), (540, 252, 887, 1353), (386, 1354, 648, 0), (98, 888, 1354, 386), (888, 319, 886, 1354), (883, 1355, 885, 318), (128, 608, 1355, 883), (608, 56, 731, 1355), (626, 1356, 884, 146), (8, 416, 1356, 626), (416, 128, 883, 1356), (434, 1357, 540, 26), (146, 884, 1357, 434), (884, 318, 882, 1357), (879, 1358, 881, 317), (176, 656, 1358, 879), (656, 21, 654, 1358), (731, 1359, 880, 251), (56, 464, 1359, 731), (464, 176, 879, 1359), (539, 1360, 541, 88), (251, 880, 1360, 539), (880, 317, 878, 1360), (875, 1361, 877, 316), (256, 736, 1361, 875), (736, 89, 734, 1361), (603, 1362, 876, 123), (51, 544, 1362, 603), (544, 256, 875, 1362), (411, 1363, 413, 20), (123, 876, 1363, 411), (876, 316, 874, 1363), (871, 1364, 873, 315), (115, 595, 1364, 871), (595, 43, 735, 1364), (651, 1365, 872, 171), (13, 403, 1365, 651), (403, 115, 871, 1365), (459, 1366, 544, 51), (171, 872, 1366, 459), (872, 315, 870, 1366), (867, 1367, 869, 314), (163, 643, 1367, 867), (643, 3, 388, 1367), (735, 1368, 868, 255), (43, 451, 1368, 735), (451, 163, 867, 1368), (543, 1369, 545, 89), (255, 868, 1369, 543), (868, 314, 866, 1369), (863, 1370, 865, 313), (260, 740, 1370, 863), (740, 90, 738, 1370), (598, 1371, 864, 118), (46, 548, 1371, 598), (548, 260, 863, 1371), (406, 1372, 412, 16), (118, 864, 1372, 406), (864, 313, 862, 1372), (859, 1373, 861, 312), (103, 583, 1373, 859), (583, 31, 739, 1373), (646, 1374, 860, 166), (7, 391, 1374, 646), (391, 103, 859, 1374), (454, 1375, 548, 46), (166, 860, 1375, 454), (860, 312, 858, 1375), (855, 1376, 857, 311), (151, 631, 1376, 855), (631, 13, 651, 1376), (739, 1377, 856, 259), (31, 439, 1377, 739), (439, 151, 855, 1377), (547, 1378, 549, 90), (259, 856, 1378, 547), (856, 311, 854, 1378), (851, 1379, 853, 310), (264, 744, 1379, 851), (744, 91, 742, 1379), (586, 1380, 852, 106), (34, 552, 1380, 586), (552, 264, 851, 1380), (394, 1381, 649, 5), (106, 852, 1381, 394), (852, 310, 850, 1381), (847, 1382, 849, 309), (124, 604, 1382, 847), (604, 52, 743, 1382), (634, 1383, 848, 154), (16, 412, 1383, 634), (412, 124, 847, 1383), (442, 1384, 552, 34), (154, 848, 1384, 442), (848, 309, 846, 1384), (843, 1385, 845, 308), (172, 652, 1385, 843), (652, 20, 650, 1385), (743, 1386, 844, 263), (52, 460, 1386, 743), (460, 172, 843, 1386), (551, 1387, 553, 91), (263, 844, 1387, 551), (844, 308, 842, 1387), (839, 1388, 841, 307), (268, 748, 1388, 839), (748, 92, 746, 1388), (602, 1389, 840, 122), (50, 556, 1389, 602), (556, 268, 839, 1389), (410, 1390, 637, 19), (122, 840, 1390, 410), (840, 307, 838, 1390), (835, 1391, 837, 306), (125, 605, 1391, 835), (605, 53, 747, 1391), (650, 1392, 836, 170), (20, 413, 1392, 650), (413, 125, 835, 1392), (458, 1393, 556, 50), (170, 836, 1393, 458), (836, 306, 834, 1393), (831, 1394, 833, 305), (173, 653, 1394, 831), (653, 10, 400, 1394), (747, 1395, 832, 267), (53, 461, 1395, 747), (461, 173, 831, 1395), (555, 1396, 557, 92), (267, 832, 1396, 555), (832, 305, 830, 1396), (827, 1397, 829, 304), (272, 752, 1397, 827), (752, 93, 750, 1397), (606, 1398, 828, 126), (54, 560, 1398, 606), (560, 272, 827, 1398), (414, 1399, 636, 18), (126, 828, 1399, 414), (828, 304, 826, 1399), (823, 1400, 825, 303), (129, 609, 1400, 823), (609, 57, 751, 1400), (654, 1401, 824, 174), (21, 417, 1401, 654), (417, 129, 823, 1401), (462, 1402, 560, 54), (174, 824, 1402, 462), (824, 303, 822, 1402), (819, 1403, 821, 302), (177, 657, 1403, 819), (657, 15, 405, 1403), (751, 1404, 820, 271), (57, 465, 1404, 751), (465, 177, 819, 1404), (559, 1405, 561, 93), (271, 820, 1405, 559), (820, 302, 818, 1405), (815, 1406, 817, 301), (276, 756, 1406, 815), (756, 94, 754, 1406), (610, 1407, 816, 130), (58, 564, 1407, 610), (564, 276, 815, 1407), (418, 1408, 627, 9), (130, 816, 1408, 418), (816, 301, 814, 1408), (811, 1409, 813, 300), (133, 613, 1409, 811), (613, 61, 755, 1409), (658, 1410, 812, 178), (22, 421, 1410, 658), (421, 133, 811, 1410), (466, 1411, 564, 58), (178, 812, 1411, 466), (812, 300, 810, 1411), (807, 1412, 809, 299), (181, 661, 1412, 807), (661, 19, 637, 1412), (755, 1413, 808, 275), (61, 469, 1413, 755), (469, 181, 807, 1413), (563, 1414, 565, 94), (275, 808, 1414, 563), (808, 299, 806, 1414), (803, 1415, 805, 298), (280, 760, 1415, 803), (760, 95, 758, 1415), (614, 1416, 804, 134), (62, 568, 1416, 614), (568, 280, 803, 1416), (422, 1417, 407, 17), (134, 804, 1417, 422), (804, 298, 802, 1417), (799, 1418, 801, 297), (137, 617, 1418, 799), (617, 65, 759, 1418), (662, 1419, 800, 182), (23, 425, 1419, 662), (425, 137, 799, 1419), (470, 1420, 568, 62), (182, 800, 1420, 470), (800, 297, 798, 1420), (795, 1421, 797, 296), (185, 665, 1421, 795), (665, 16, 634, 1421), (759, 1422, 796, 279), (65, 473, 1422, 759), (473, 185, 795, 1422), (567, 1423, 569, 95), (279, 796, 1423, 567), (796, 296, 794, 1423), (791, 1424, 793, 295), (284, 764, 1424, 791), (764, 96, 762, 1424), (618, 1425, 792, 138), (66, 572, 1425, 618), (572, 284, 791, 1425), (426, 1426, 404, 14), (138, 792, 1426, 426), (792, 295, 790, 1426), (787, 1427, 789, 294), (141, 621, 1427, 787), (621, 69, 763, 1427), (666, 1428, 788, 186), (24, 429, 1428, 666), (429, 141, 787, 1428), (474, 1429, 572, 66), (186, 788, 1429, 474), (788, 294, 786, 1429), (783, 1430, 785, 293), (189, 669, 1430, 783), (669, 13, 631, 1430), (763, 1431, 784, 283), (69, 477, 1431, 763), (477, 189, 783, 1431), (571, 1432, 573, 96), (283, 784, 1432, 571), (784, 293, 782, 1432), (779, 1433, 781, 292), (288, 768, 1433, 779), (768, 97, 766, 1433), (622, 1434, 780, 142), (70, 576, 1434, 622), (576, 288, 779, 1434), (430, 1435, 401, 11), (142, 780, 1435, 430), (780, 292, 778, 1435), (775, 1436, 777, 291), (145, 625, 1436, 775), (625, 73, 767, 1436), (670, 1437, 776, 190), (25, 433, 1437, 670), (433, 145, 775, 1437), (478, 1438, 576, 70), (190, 776, 1438, 478), (776, 291, 774, 1438), (771, 1439, 773, 290), (193, 673, 1439, 771), (673, 10, 628, 1439), (767, 1440, 772, 287), (73, 481, 1440, 767), (481, 193, 771, 1440), (575, 1441, 577, 97), (287, 772, 1441, 575), (772, 290, 770, 1441), (770, 1442, 769, 289), (290, 773, 1442, 770), (773, 148, 436, 1442), (774, 1443, 768, 288), (291, 777, 1443, 774), (777, 287, 575, 1443), (778, 1444, 593, 113), (292, 781, 1444, 778), (781, 286, 574, 1444), (782, 1445, 765, 285), (293, 785, 1445, 782), (785, 151, 439, 1445), (786, 1446, 764, 284), (294, 789, 1446, 786), (789, 283, 571, 1446), (790, 1447, 596, 116), (295, 793, 1447, 790), (793, 282, 570, 1447), (794, 1448, 761, 281), (296, 797, 1448, 794), (797, 154, 442, 1448), (798, 1449, 760, 280), (297, 801, 1449, 798), (801, 279, 567, 1449), (802, 1450, 599, 119), (298, 805, 1450, 802), (805, 278, 566, 1450), (806, 1451, 757, 277), (299, 809, 1451, 806), (809, 157, 445, 1451), (810, 1452, 756, 276), (300, 813, 1452, 810), (813, 275, 563, 1452), (814, 1453, 435, 147), (301, 817, 1453, 814), (817, 274, 562, 1453), (818, 1454, 753, 273), (302, 821, 1454, 818), (821, 117, 597, 1454), (822, 1455, 752, 272), (303, 825, 1455, 822), (825, 271, 559, 1455), (826, 1456, 444, 156), (304, 829, 1456, 826), (829, 270, 558, 1456), (830, 1457, 749, 269), (305, 833, 1457, 830), (833, 112, 592, 1457), (834, 1458, 748, 268), (306, 837, 1458, 834), (837, 267, 555, 1458), (838, 1459, 445, 157), (307, 841, 1459, 838), (841, 266, 554, 1459), (842, 1460, 745, 265), (308, 845, 1460, 842), (845, 170, 458, 1460), (846, 1461, 744, 264), (309, 849, 1461, 846), (849, 263, 551, 1461), (850, 1462, 457, 169), (310, 853, 1462, 850), (853, 262, 550, 1462), (854, 1463, 741, 261), (311, 857, 1463, 854), (857, 171, 459, 1463), (858, 1464, 740, 260), (312, 861, 1464, 858), (861, 259, 547, 1464), (862, 1465, 604, 124), (313, 865, 1465, 862), (865, 258, 546, 1465), (866, 1466, 737, 257), (314, 869, 1466, 866), (869, 100, 580, 1466), (870, 1467, 736, 256), (315, 873, 1467, 870), (873, 255, 543, 1467), (874, 1468, 605, 125), (316, 877, 1468, 874), (877, 254, 542, 1468), (878, 1469, 733, 253), (317, 881, 1469, 878), (881, 174, 462, 1469), (882, 1470, 732, 252), (318, 885, 1470, 882), (885, 251, 539, 1470), (886, 1471, 456, 168), (319, 889, 1471, 886), (889, 250, 538, 1471), (890, 1472, 729, 249), (320, 893, 1472, 890), (893, 175, 463, 1472), (894, 1473, 728, 248), (321, 897, 1473, 894), (897, 247, 535, 1473), (898, 1474, 608, 128), (322, 901, 1474, 898), (901, 246, 534, 1474), (902, 1475, 725, 245), (323, 905, 1475, 902), (905, 105, 585, 1475), (906, 1476, 724, 244), (324, 909, 1476, 906), (909, 243, 531, 1476), (910, 1477, 609, 129), (325, 913, 1477, 910), (913, 242, 530, 1477), (914, 1478, 721, 241), (326, 917, 1478, 914), (917, 178, 466, 1478), (918, 1479, 720, 240), (327, 921, 1479, 918), (921, 239, 527, 1479), (922, 1480, 447, 159), (328, 925, 1480, 922), (925, 238, 526, 1480), (926, 1481, 717, 237), (329, 929, 1481, 926), (929, 179, 467, 1481), (930, 1482, 716, 236), (330, 933, 1482, 930), (933, 235, 523, 1482), (934, 1483, 612, 132), (331, 937, 1483, 934), (937, 234, 522, 1483), (938, 1484, 713, 233), (332, 941, 1484, 938), (941, 169, 457, 1484), (942, 1485, 712, 232), (333, 945, 1485, 942), (945, 231, 519, 1485), (946, 1486, 613, 133), (334, 949, 1486, 946), (949, 230, 518, 1486), (950, 1487, 709, 229), (335, 953, 1487, 950), (953, 182, 470, 1487), (954, 1488, 708, 228), (336, 957, 1488, 954), (957, 227, 515, 1488), (958, 1489, 587, 107), (337, 961, 1489, 958), (961, 226, 514, 1489), (962, 1490, 705, 225), (338, 965, 1490, 962), (965, 183, 471, 1490), (966, 1491, 704, 224), (339, 969, 1491, 966), (969, 223, 511, 1491), (970, 1492, 616, 136), (340, 973, 1492, 970), (973, 222, 510, 1492), (974, 1493, 701, 221), (341, 977, 1493, 974), (977, 166, 454, 1493), (978, 1494, 700, 220), (342, 981, 1494, 978), (981, 219, 507, 1494), (982, 1495, 617, 137), (343, 985, 1495, 982), (985, 218, 506, 1495), (986, 1496, 697, 217), (344, 989, 1496, 986), (989, 186, 474, 1496), (990, 1497, 696, 216), (345, 993, 1497, 990), (993, 215, 503, 1497), (994, 1498, 584, 104), (346, 997, 1498, 994), (997, 214, 502, 1498), (998, 1499, 693, 213), (347, 1001, 1499, 998), (1001, 187, 475, 1499), (1002, 1500, 692, 212), (348, 1005, 1500, 1002), (1005, 211, 499, 1500), (1006, 1501, 620, 140), (349, 1009, 1501, 1006), (1009, 210, 498, 1501), (1010, 1502, 689, 209), (350, 1013, 1502, 1010), (1013, 163, 451, 1502), (1014, 1503, 688, 208), (351, 1017, 1503, 1014), (1017, 207, 495, 1503), (1018, 1504, 621, 141), (352, 1021, 1504, 1018), (1021, 206, 494, 1504), (1022, 1505, 685, 205), (353, 1025, 1505, 1022), (1025, 190, 478, 1505), (1026, 1506, 684, 204), (354, 1029, 1506, 1026), (1029, 203, 491, 1506), (1030, 1507, 581, 101), (355, 1033, 1507, 1030), (1033, 202, 490, 1507), (1034, 1508, 681, 201), (356, 1037, 1508, 1034), (1037, 191, 479, 1508), (1038, 1509, 680, 200), (357, 1041, 1509, 1038), (1041, 199, 487, 1509), (1042, 1510, 624, 144), (358, 1045, 1510, 1042), (1045, 198, 486, 1510), (1046, 1511, 677, 197), (359, 1049, 1511, 1046), (1049, 160, 448, 1511), (1050, 1512, 676, 196), (360, 1053, 1512, 1050), (1053, 195, 483, 1512), (1054, 1513, 625, 145), (361, 1057, 1513, 1054), (1057, 194, 482, 1513), (1058, 1514, 673, 193), (362, 1061, 1514, 1058), (1061, 112, 400, 1514), (1062, 1515, 672, 192), (363, 1065, 1515, 1062), (1065, 143, 431, 1515), (1066, 1516, 629, 149), (364, 1069, 1516, 1066), (1069, 142, 430, 1516), (1070, 1517, 669, 189), (365, 1073, 1517, 1070), (1073, 115, 403, 1517), (1074, 1518, 668, 188), (366, 1077, 1518, 1074), (1077, 139, 427, 1518), (1078, 1519, 632, 152), (367, 1081, 1519, 1078), (1081, 138, 426, 1519), (1082, 1520, 665, 185), (368, 1085, 1520, 1082), (1085, 118, 406, 1520), (1086, 1521, 664, 184), (369, 1089, 1521, 1086), (1089, 135, 423, 1521), (1090, 1522, 635, 155), (370, 1093, 1522, 1090), (1093, 134, 422, 1522), (1094, 1523, 661, 181), (371, 1097, 1523, 1094), (1097, 121, 409, 1523), (1098, 1524, 660, 180), (372, 1101, 1524, 1098), (1101, 131, 419, 1524), (1102, 1525, 399, 111), (373, 1105, 1525, 1102), (1105, 130, 418, 1525), (1106, 1526, 657, 177), (374, 1109, 1526, 1106), (1109, 153, 633, 1526), (1110, 1527, 656, 176), (375, 1113, 1527, 1110), (1113, 127, 415, 1527), (1114, 1528, 408, 120), (376, 1117, 1528, 1114), (1117, 126, 414, 1528), (1118, 1529, 653, 173), (377, 1121, 1529, 1118), (1121, 148, 628, 1529), (1122, 1530, 652, 172), (378, 1125, 1530, 1122), (1125, 123, 411, 1530), (1126, 1531, 409, 121), (379, 1129, 1531, 1126), (1129, 122, 410, 1531), (1130, 1532, 397, 109), (380, 1133, 1532, 1130), (1133, 160, 640, 1532), (1134, 1533, 396, 108), (381, 1137, 1533, 1134), (1137, 165, 645, 1533), (1138, 1534, 387, 99), (382, 1141, 1534, 1138), (1141, 109, 397, 1534), (1142, 1535, 647, 167), (383, 1145, 1535, 1142), (1145, 106, 394, 1535), (1146, 1536, 644, 164), (384, 1149, 1536, 1146), (1149, 103, 391, 1536), (1150, 1537, 641, 161), (385, 1153, 1537, 1150), (1153, 100, 388, 1537)])
me_cube_004.use_remesh_preserve_volume = False
me_cube_004.use_remesh_preserve_attributes = False
me_cube_004.use_mirror_vertex_groups = False
me_cube_004.update()
me_cube_002 = bpy.data.meshes.new('Cube.002')
me_cube_002.from_pydata([(-1.11, -0.6433, -5.502), (-1.11, -0.6433, -3.502), (-1.113, 1.789, -5.502), (-1.113, 1.789, -3.502), (0.8904, -0.6433, -5.502), (0.8904, -0.6433, -3.502), (0.8868, 1.789, -5.502), (0.8868, 1.789, -3.502), (-1.11, -0.6433, -3.502), (-1.113, 1.679, -3.502), (0.8904, -0.6433, -3.502), (0.8868, 1.679, -3.502), (-1.113, 1.941, -5.502), (-1.113, 1.941, -3.502), (0.8868, 1.941, -5.502), (0.8868, 1.941, -3.502), (0.8868, 1.789, -11.59), (-1.113, 1.789, -11.59), (0.8868, 1.941, -11.59), (-1.113, 1.941, -11.59), (-1.113, 0.6792, -3.502), (-0.1132, 1.679, -3.502), (0.8868, 0.6792, -3.502), (-0.1096, -0.315, -3.502), (-0.1132, 0.6792, -3.502), (-1.113, 1.179, -3.502), (0.3868, 1.679, -3.502), (0.8868, 0.1792, -3.502), (-0.6096, -0.315, -3.502), (-1.113, 0.1792, -3.502), (-0.6132, 1.679, -3.502), (0.8868, 1.179, -3.502), (0.3904, -0.315, -3.502), (-0.1096, 0.185, -3.502), (-0.1132, 1.179, -3.502), (0.3868, 0.6792, -3.502), (-0.6132, 0.6792, -3.502), (-0.6132, 1.179, -3.502), (0.3868, 1.179, -3.502), (0.3868, 0.1792, -3.502), (-0.6132, 0.1792, -3.502), (-1.113, 1.429, -3.502), (0.6368, 1.679, -3.502), (0.8904, -0.3933, -3.502), (-0.8596, -0.6433, -3.502), (-1.113, 0.4292, -3.502), (-0.3632, 1.679, -3.502), (0.8868, 0.9292, -3.502), (0.1404, -0.315, -3.502), (-0.1096, -0.06502, -3.502), (-0.1132, 0.9292, -3.502), (0.6368, 0.6792, -3.502), (-0.3632, 0.6792, -3.502), (-1.113, 0.9292, -3.502), (0.1368, 1.679, -3.502), (0.8868, 0.4292, -3.502), (-0.3596, -0.315, -3.502), (-1.11, -0.3933, -3.502), (-0.8632, 1.679, -3.502), (0.8868, 1.429, -3.502), (0.6404, -0.6433, -3.502), (-0.1132, 0.4292, -3.502), (-0.1132, 1.429, -3.502), (0.1368, 0.6792, -3.502), (-0.8632, 0.6792, -3.502), (-0.6132, 0.9292, -3.502), (-0.6132, 1.429, -3.502), (-0.3632, 1.179, -3.502), (-0.8632, 1.179, -3.502), (0.3868, 0.9292, -3.502), (0.3868, 1.429, -3.502), (0.6368, 1.179, -3.502), (0.1368, 1.179, -3.502), (0.3904, -0.06502, -3.502), (0.3868, 0.4292, -3.502), (0.6368, 0.1792, -3.502), (0.1404, 0.185, -3.502), (-0.6096, -0.06502, -3.502), (-0.6132, 0.4292, -3.502), (-0.3632, 0.1792, -3.502), (-0.8632, 0.1792, -3.502), (-0.8632, 0.4292, -3.502), (-0.3632, 0.4292, -3.502), (-0.3596, -0.06502, -3.502), (0.1368, 0.4292, -3.502), (0.6368, 0.4292, -3.502), (0.6404, -0.3933, -3.502), (0.1368, 1.429, -3.502), (0.6368, 1.429, -3.502), (0.6368, 0.9292, -3.502), (-0.8632, 1.429, -3.502), (-0.3632, 1.429, -3.502), (-0.3632, 0.9292, -3.502), (-0.8632, 0.9292, -3.502), (0.1368, 0.9292, -3.502), (0.1404, -0.06502, -3.502), (-0.8596, -0.3933, -3.502), (-1.113, 1.429, 1.477), (-1.113, 1.679, 1.477), (0.6368, 1.679, 1.477), (0.8868, 1.679, 1.477), (0.8904, -0.3933, 1.477), (0.8904, -0.6433, 1.477), (-0.8596, -0.6433, 1.477), (-1.11, -0.6433, 1.477), (-1.11, -0.3933, 1.477), (-0.8632, 1.679, 1.477), (0.8868, 1.429, 1.477), (0.6404, -0.6433, 1.477), (0.6404, -0.3933, 1.477), (0.6368, 1.429, 1.477), (-0.8632, 1.429, 1.477), (-0.8596, -0.3933, 1.477)], [], [(0, 1, 3, 2), (7, 6, 14, 15), (6, 7, 5, 4), (4, 5, 1, 0), (2, 6, 4, 0), (41, 90, 111, 97), (12, 13, 15, 14), (12, 14, 18, 19), (3, 7, 15, 13), (2, 3, 13, 12), (16, 17, 19, 18), (6, 2, 17, 16), (2, 12, 19, 17), (14, 6, 16, 18), (95, 49, 23, 48), (94, 50, 24, 63), (93, 53, 20, 64), (92, 65, 36, 52), (91, 66, 37, 67), (90, 41, 25, 68), (89, 69, 35, 51), (88, 70, 38, 71), (87, 62, 34, 72), (86, 73, 32, 60), (85, 74, 39, 75), (84, 61, 33, 76), (83, 77, 28, 56), (82, 78, 40, 79), (81, 45, 29, 80), (78, 81, 80, 40), (36, 64, 81, 78), (64, 20, 45, 81), (61, 82, 79, 33), (24, 52, 82, 61), (52, 36, 78, 82), (49, 83, 56, 23), (33, 79, 83, 49), (79, 40, 77, 83), (74, 84, 76, 39), (35, 63, 84, 74), (63, 24, 61, 84), (55, 85, 75, 27), (22, 51, 85, 55), (51, 35, 74, 85), (60, 10, 102, 108), (27, 75, 86, 43), (75, 39, 73, 86), (70, 87, 72, 38), (26, 54, 87, 70), (54, 21, 62, 87), (59, 88, 71, 31), (11, 42, 99, 100), (42, 26, 70, 88), (47, 89, 51, 22), (31, 71, 89, 47), (71, 38, 69, 89), (66, 90, 68, 37), (30, 58, 90, 66), (44, 96, 112, 103), (62, 91, 67, 34), (21, 46, 91, 62), (46, 30, 66, 91), (50, 92, 52, 24), (34, 67, 92, 50), (67, 37, 65, 92), (65, 93, 64, 36), (37, 68, 93, 65), (68, 25, 53, 93), (69, 94, 63, 35), (38, 72, 94, 69), (72, 34, 50, 94), (73, 95, 48, 32), (39, 76, 95, 73), (76, 33, 49, 95), (77, 96, 44, 28), (40, 80, 96, 77), (80, 29, 57, 96), (112, 105, 104, 103), (101, 109, 108, 102), (100, 99, 110, 107), (106, 98, 97, 111), (10, 43, 101, 102), (8, 44, 103, 104), (96, 57, 105, 112), (86, 60, 108, 109), (57, 8, 104, 105), (58, 9, 98, 106), (42, 88, 110, 99), (43, 86, 109, 101), (90, 58, 106, 111), (9, 41, 97, 98), (59, 11, 100, 107), (88, 59, 107, 110)])
me_cube_002.materials.append(mat_material_001)
me_cube_002.use_remesh_preserve_volume = False
me_cube_002.use_remesh_preserve_attributes = False
me_cube_002.use_mirror_vertex_groups = False
me_cube_002.update()

# ---- objects
ob_cube = bpy.data.objects.new('Cube', me_cube_004)
ob_sun = bpy.data.objects.new('Sun', light_sun)
ob_cube_001 = bpy.data.objects.new('Cube.001', me_cube_002)
ob_camera = bpy.data.objects.new('Camera', cam_camera)

# ---- transforms, parenting, visibility, modifiers, constraints
ob_cube.location = (-0.03113, -0.9688, 0.7883)
ob_cube.scale = (1.15, 1.083, 1.15)
ob_cube.lineart.crease_threshold = 0.0
ob_sun.location = (10.03, -11.48, 16.16)
ob_sun.rotation_euler = (-0.157, 0.8334, 5.076)
ob_sun.lineart.crease_threshold = 0.0
ob_cube_001.location = (0.4256, -0.4929, 0.1965)
ob_cube_001.scale = (1.0, 1.696, -0.2008)
ob_cube_001.lineart.crease_threshold = 0.0
ob_camera.location = (7.34, -5.239, 5.158)
ob_camera.rotation_euler = (1.109, 0.0, 0.8149)
ob_camera.scale = (13.49, 13.49, 13.49)
ob_camera.lock_rotations_4d = False
ob_camera.empty_display_type = 'ARROWS'
ob_camera.color = (0.0, 0.0, 0.0, 0.0)
ob_camera.display_type = 'WIRE'
ob_camera.lineart.crease_threshold = 0.0

# ---- collection membership
col_collection_1.objects.link(ob_cube)
col_collection_1.objects.link(ob_sun)
col_collection_1.objects.link(ob_cube_001)
col_collection_1.objects.link(ob_camera)

# ---- scene / render settings (as saved in the file)
scene.camera = ob_camera
scene.frame_start = 1; scene.frame_end = 250; scene.frame_set(0)
scene.render.engine = 'BLENDER_EEVEE_NEXT'
scene.render.resolution_percentage = 50
scene.render.dither_intensity = 0.0
scene.cycles.use_denoising = False
scene.cycles.samples = 128
scene.cycles.sampling_pattern = 'TABULATED_SOBOL'
scene.cycles.light_sampling_threshold = 0.0
scene.cycles.use_adaptive_sampling = False
scene.cycles.use_light_tree = False
scene.cycles.blur_glossy = 0.0
scene.cycles.sample_clamp_indirect = 0.0
scene.view_settings.view_transform = 'Standard'
bpy.context.view_layer.update()
